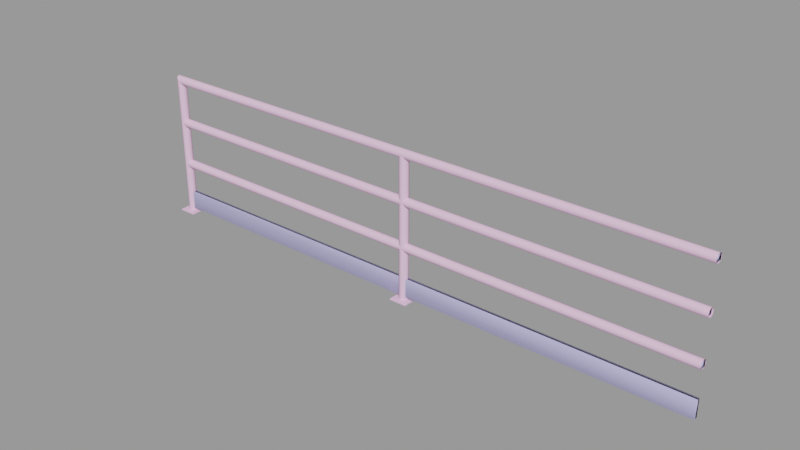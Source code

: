 # Source: handrail128.blend  (saved by Blender 2.92.15; exported with 4.5.12 LTS)
import bpy
from mathutils import Matrix  # noqa: F401  (used for matrix-valued properties, if any)

bpy.ops.wm.read_factory_settings(use_empty=True)
scene = bpy.context.scene
scene.name = 'handrail128.qc'

# ---- collections
col_handrail128 = bpy.data.collections.new('handrail128'); scene.collection.children.link(col_handrail128)

# ---- materials (node trees are filled in below, after node groups)
mat_handrail128 = bpy.data.materials.new('handrail128')
mat_handrail128.use_transparent_shadow = False
mat_handrail128.diffuse_color = (0.9165, 0.5823, 0.8391, 1.0)
mat_phy = bpy.data.materials.new('  phy')
mat_phy.use_transparent_shadow = False
mat_phy.diffuse_color = (0.6183, 0.5935, 0.9955, 1.0)

# ---- material node trees

# ---- meshes
me_handrail128_reference = bpy.data.meshes.new('handrail128_reference')
me_handrail128_reference.from_pydata([(-2.0, 2.0, 0.0), (-2.0, 2.0, 0.25), (2.0, 2.0, 0.0), (2.0, 2.0, 0.25), (-63.29, 0.7071, 31.29), (-32.0, 0.7071, 31.29), (-63.0, -5e-06, 31.0), (32.0, 1.0, 32.0), (0.0, 1.0, 32.0), (0.0, 0.7071, 32.71), (-32.0, 0.7071, 32.71), (-32.0, 1.0, 32.0), (-64.0, 1.0, 32.0), (-64.71, 0.7071, 32.71), (-32.0, -4e-06, 33.0), (-65.0, -5e-06, 33.0), (-64.71, -0.7071, 32.71), (-32.0, -0.7071, 32.71), (-64.0, -1.0, 32.0), (-32.0, -1.0, 32.0), (-63.29, -0.7071, 31.29), (-32.0, -0.7071, 31.29), (-32.0, -4e-06, 31.0), (0.0, -2e-06, 31.0), (0.0, -0.7071, 31.29), (0.0, -1.0, 32.0), (0.0, -0.7071, 32.71), (0.0, -2e-06, 33.0), (32.0, -0.7071, 31.29), (32.0, -1.0, 32.0), (32.0, -0.7071, 32.71), (32.0, -1e-06, 33.0), (32.0, 0.7071, 32.71), (0.0, 0.7071, 31.29), (32.0, -1e-06, 31.0), (64.0, -0.7071, 31.29), (64.0, -1.0, 32.0), (64.0, -0.7071, 32.71), (64.0, 0.0, 33.0), (64.0, 0.7071, 32.71), (64.0, 1.0, 32.0), (32.0, 0.7071, 31.29), (64.0, 0.0, 31.0), (64.0, 0.7071, 31.29), (0.0, 1.0, 12.0), (0.7071, 0.7071, 12.71), (32.0, 1.0, 12.0), (64.0, 1.0, 12.0), (64.0, 0.7071, 11.29), (32.0, 0.7071, 11.29), (64.0, 2e-06, 11.0), (32.0, 1e-06, 11.0), (64.0, -0.7071, 11.29), (32.0, -0.7071, 11.29), (64.0, -1.0, 12.0), (32.0, -1.0, 12.0), (64.0, -0.7071, 12.71), (32.0, -0.7071, 12.71), (64.0, 1e-06, 13.0), (32.0, 0.0, 13.0), (64.0, 0.7071, 12.71), (32.0, 0.7071, 12.71), (1.0, -2e-06, 13.0), (0.7071, 0.7071, 11.29), (1.0, 0.0, 11.0), (0.7071, -0.7071, 11.29), (0.0, -1.0, 12.0), (0.7071, -0.7071, 12.71), (64.0, -0.125, 1.0), (64.0, -0.125, 5.0), (32.0, -0.125, 1.0), (32.0, -0.125, 5.0), (0.9498, -0.125, 1.0), (0.9498, -0.125, 5.0), (-63.04, -0.125, 5.0), (-63.04, -0.125, 1.0), (-32.0, -0.125, 5.0), (-32.0, -0.125, 1.0), (-0.9498, -0.125, 5.0), (-0.9498, -0.125, 1.0), (-0.7071, -0.7071, 11.29), (-32.0, -0.7071, 11.29), (-1.0, -1e-06, 11.0), (-32.0, -1.0, 12.0), (1e-06, -1.0, 12.0), (-0.7071, -0.7071, 12.71), (-32.0, -0.7071, 12.71), (-1.0, -2e-06, 13.0), (-32.0, -3e-06, 13.0), (1e-06, 1.0, 12.0), (-0.7071, 0.7071, 11.29), (-32.0, 1.0, 12.0), (-32.0, 0.7071, 11.29), (-32.0, -2e-06, 11.0), (-63.0, -3e-06, 11.0), (-63.29, -0.7071, 11.29), (-64.0, -1.0, 12.0), (-63.29, -0.7071, 12.71), (-63.0, -4e-06, 13.0), (-32.0, 0.7071, 12.71), (-0.7071, 0.7071, 12.71), (-64.0, 1.0, 12.0), (-63.29, 0.7071, 11.29), (-63.29, 0.7071, 12.71), (-1.0, -2e-06, 21.0), (-32.0, -0.7071, 21.29), (-32.0, -3e-06, 21.0), (-0.7071, -0.7071, 21.29), (-32.0, -1.0, 22.0), (0.0, -1.0, 22.0), (-0.7071, -0.7071, 22.71), (-32.0, -0.7071, 22.71), (-1.0, -2e-06, 23.0), (-32.0, -3e-06, 23.0), (0.0, 1.0, 22.0), (-32.0, 1.0, 22.0), (-0.7071, 0.7071, 22.71), (-32.0, 0.7071, 22.71), (-63.0, -5e-06, 23.0), (-63.29, -0.7071, 22.71), (-64.0, -1.0, 22.0), (-63.29, -0.7071, 21.29), (-63.0, -5e-06, 21.0), (-32.0, 0.7071, 21.29), (-0.7071, 0.7071, 21.29), (-64.0, 1.0, 22.0), (-63.29, 0.7071, 22.71), (-63.29, 0.7071, 21.29), (32.0, 1.0, 22.0), (0.7071, 0.7071, 21.29), (0.7071, 0.7071, 22.71), (32.0, 0.7071, 22.71), (64.0, 1.0, 22.0), (64.0, 0.7071, 22.71), (32.0, -1e-06, 23.0), (64.0, 1e-06, 23.0), (32.0, -0.7071, 22.71), (64.0, -0.7071, 22.71), (32.0, -1.0, 22.0), (64.0, -1.0, 22.0), (32.0, -0.7071, 21.29), (64.0, -0.7071, 21.29), (32.0, -1e-06, 21.0), (1.0, -2e-06, 21.0), (32.0, 0.7071, 21.29), (64.0, 0.7071, 21.29), (64.0, 1e-06, 21.0), (1.0, -2e-06, 23.0), (0.7071, -0.7071, 22.71), (0.7071, -0.7071, 21.29), (0.7071, 0.7071, 31.29), (0.0, 1.0, 0.25), (0.7071, 0.7071, 0.25), (1.0, -2e-06, 31.0), (1.0, 0.0, 0.25), (0.7071, -0.7071, 0.25), (0.7071, -0.7071, 31.29), (0.0, -1.0, 0.25), (-0.7071, -0.7071, 31.29), (-0.7071, -0.7071, 0.25), (-1.0, -2e-06, 31.0), (-1.0, 0.0, 0.25), (-0.7071, 0.7071, 0.25), (-0.7071, 0.7071, 31.29), (-66.0, 2.0, 0.25), (-66.0, -2.0, 0.25), (-62.0, 2.0, 0.25), (-62.0, -2.0, 0.25), (-62.0, 2.0, 0.0), (-62.0, -2.0, 0.0), (-66.0, 2.0, 0.0), (-66.0, -2.0, 0.0), (-63.04, 0.125, 1.0), (-32.0, 0.125, 1.0), (-0.9498, 0.125, 1.0), (-64.0, 1.0, 0.25), (-63.29, 0.7071, 0.25), (-63.0, -3e-06, 0.25), (-63.29, -0.7071, 0.25), (-64.0, -1.0, 0.25), (-64.71, -0.7071, 0.25), (-65.0, -3e-06, 0.25), (-64.71, 0.7071, 0.25), (64.0, 0.125, 1.0), (32.0, 0.125, 1.0), (0.9498, 0.125, 1.0), (-63.04, 0.125, 5.0), (-32.0, 0.125, 5.0), (-0.9498, 0.125, 5.0), (64.0, 0.125, 5.0), (32.0, 0.125, 5.0), (0.9498, 0.125, 5.0), (-2.0, -2.0, 0.25), (2.0, -2.0, 0.25), (2.0, -2.0, 0.0), (-2.0, -2.0, 0.0)], [], [(0, 1, 2), (1, 3, 2), (4, 5, 6), (7, 8, 9), (9, 8, 10), (8, 11, 10), (12, 10, 11), (13, 10, 12), (13, 14, 10), (15, 14, 13), (15, 16, 14), (16, 17, 14), (16, 18, 17), (18, 19, 17), (18, 20, 19), (20, 21, 19), (20, 6, 21), (6, 22, 21), (6, 5, 22), (23, 22, 5), (23, 24, 22), (24, 21, 22), (24, 25, 21), (25, 19, 21), (25, 26, 19), (26, 17, 19), (26, 27, 17), (27, 14, 17), (28, 24, 23), (28, 29, 24), (29, 25, 24), (29, 30, 25), (30, 26, 25), (30, 31, 26), (31, 27, 26), (31, 32, 27), (32, 9, 27), (27, 9, 14), (9, 10, 14), (12, 11, 4), (4, 11, 5), (33, 5, 11), (33, 23, 5), (34, 23, 33), (34, 28, 23), (35, 28, 34), (35, 36, 28), (36, 29, 28), (36, 37, 29), (37, 30, 29), (37, 38, 30), (38, 31, 30), (38, 39, 31), (39, 32, 31), (39, 40, 32), (40, 7, 32), (32, 7, 9), (8, 33, 11), (41, 33, 8), (41, 34, 33), (42, 34, 41), (42, 35, 34), (7, 41, 8), (43, 41, 7), (43, 42, 41), (40, 43, 7), (44, 45, 46), (47, 48, 46), (48, 49, 46), (48, 50, 49), (50, 51, 49), (50, 52, 51), (52, 53, 51), (52, 54, 53), (54, 55, 53), (54, 56, 55), (56, 57, 55), (56, 58, 57), (58, 59, 57), (58, 60, 59), (60, 61, 59), (60, 47, 61), (47, 46, 61), (61, 46, 45), (45, 62, 61), (44, 46, 63), (46, 49, 63), (63, 49, 64), (49, 51, 64), (51, 53, 64), (65, 64, 53), (53, 55, 65), (66, 65, 55), (66, 55, 67), (55, 57, 67), (67, 57, 62), (57, 59, 62), (59, 61, 62), (68, 69, 70), (69, 71, 70), (70, 71, 72), (71, 73, 72), (74, 75, 76), (75, 77, 76), (76, 77, 78), (77, 79, 78), (80, 81, 82), (80, 83, 81), (84, 83, 80), (84, 85, 83), (85, 86, 83), (85, 87, 86), (87, 88, 86), (89, 90, 91), (90, 92, 91), (90, 82, 92), (82, 93, 92), (82, 81, 93), (94, 93, 81), (95, 94, 81), (95, 81, 83), (96, 95, 83), (96, 83, 97), (97, 83, 86), (97, 86, 98), (98, 86, 88), (98, 88, 99), (87, 99, 88), (100, 99, 87), (100, 91, 99), (89, 91, 100), (101, 91, 102), (102, 91, 92), (102, 92, 94), (94, 92, 93), (101, 103, 91), (103, 99, 91), (103, 98, 99), (104, 105, 106), (107, 105, 104), (107, 108, 105), (109, 108, 107), (109, 110, 108), (110, 111, 108), (110, 112, 111), (112, 113, 111), (114, 115, 116), (116, 115, 117), (116, 117, 112), (112, 117, 113), (118, 113, 117), (118, 111, 113), (119, 111, 118), (119, 108, 111), (120, 108, 119), (120, 121, 108), (121, 105, 108), (121, 122, 105), (122, 106, 105), (122, 123, 106), (104, 106, 123), (124, 104, 123), (124, 123, 115), (114, 124, 115), (125, 126, 115), (126, 117, 115), (126, 118, 117), (125, 115, 127), (127, 115, 123), (127, 123, 122), (114, 128, 129), (114, 130, 128), (131, 128, 130), (132, 128, 131), (133, 132, 131), (133, 131, 134), (135, 133, 134), (135, 134, 136), (137, 135, 136), (137, 136, 138), (139, 137, 138), (139, 138, 140), (141, 139, 140), (141, 140, 142), (142, 140, 143), (144, 142, 143), (129, 144, 143), (128, 144, 129), (145, 144, 128), (132, 145, 128), (145, 146, 144), (146, 142, 144), (146, 141, 142), (130, 147, 131), (134, 131, 147), (136, 134, 147), (148, 136, 147), (138, 136, 148), (109, 138, 148), (109, 149, 138), (140, 138, 149), (149, 143, 140), (8, 150, 151), (150, 152, 151), (150, 153, 152), (153, 154, 152), (153, 155, 154), (156, 155, 153), (156, 157, 155), (25, 157, 156), (25, 158, 157), (158, 159, 157), (158, 160, 159), (160, 161, 159), (160, 162, 161), (163, 162, 160), (163, 151, 162), (8, 151, 163), (164, 165, 166), (165, 167, 166), (168, 166, 169), (166, 167, 169), (170, 171, 164), (171, 165, 164), (171, 169, 165), (169, 167, 165), (170, 164, 168), (164, 166, 168), (172, 173, 75), (173, 77, 75), (77, 173, 79), (173, 174, 79), (12, 4, 175), (4, 176, 175), (4, 6, 176), (6, 177, 176), (6, 178, 177), (20, 178, 6), (20, 179, 178), (18, 179, 20), (18, 180, 179), (16, 180, 18), (16, 181, 180), (15, 181, 16), (15, 13, 181), (13, 182, 181), (13, 12, 182), (12, 175, 182), (183, 68, 184), (68, 70, 184), (184, 70, 185), (70, 72, 185), (186, 187, 172), (187, 173, 172), (173, 187, 174), (187, 188, 174), (189, 183, 190), (183, 184, 190), (190, 184, 191), (184, 185, 191), (186, 74, 187), (74, 76, 187), (187, 76, 188), (76, 78, 188), (69, 189, 71), (189, 190, 71), (71, 190, 73), (190, 191, 73), (1, 192, 3), (192, 193, 3), (2, 3, 194), (3, 193, 194), (0, 195, 1), (195, 192, 1), (195, 194, 192), (194, 193, 192)])
me_handrail128_reference.polygons.foreach_set('use_smooth', [True] * 276)
_k = set([(0, 1), (1, 3), (1, 192), (1, 195), (2, 3), (3, 193), (4, 6), (4, 12), (6, 20), (12, 13), (13, 15), (15, 16), (16, 18), (18, 20), (68, 70), (68, 184), (69, 70), (69, 71), (70, 72), (70, 185), (71, 72), (71, 73), (71, 189), (73, 190), (74, 76), (74, 187), (75, 76), (75, 77), (76, 78), (76, 188), (77, 78), (77, 79), (79, 173), (164, 165), (164, 166), (164, 170), (164, 171), (165, 167), (165, 169), (165, 171), (166, 167), (166, 168), (167, 169), (172, 173), (173, 174), (174, 187), (183, 184), (183, 190), (184, 185), (184, 191), (186, 187), (187, 188), (189, 190), (190, 191), (192, 193), (192, 194), (192, 195), (193, 194)])
me_handrail128_reference.attributes.new('sharp_edge', 'BOOLEAN', 'EDGE').data.foreach_set('value', [ (min(e.vertices), max(e.vertices)) in _k for e in me_handrail128_reference.edges])
_uv = me_handrail128_reference.uv_layers.new(name='UVMap')
_uv.uv.foreach_set('vector', [0.8055, 0.2843, 0.8055, 0.2872, 0.7238, 0.2843, 0.8055, 0.2872, 0.7238, 0.2872, 0.7238, 0.2843, 0.1079, 0.01379, 0.1079, 0.2569, 0.09688, 0.01379, 0.03104, 0.7431, 0.03104, 0.5, 0.04202, 0.5, 0.04202, 0.5, 0.03104, 0.5, 0.04202, 0.2569, 0.03104, 0.5, 0.03104, 0.2569, 0.04202, 0.2569, 0.03104, 0.01379, 0.04202, 0.2569, 0.03104, 0.2569, 0.04202, 0.01379, 0.04202, 0.2569, 0.03104, 0.01379, 0.04202, 0.01379, 0.05299, 0.2569, 0.04202, 0.2569, 0.05299, 0.01379, 0.05299, 0.2569, 0.04202, 0.01379, 0.05299, 0.01379, 0.06396, 0.01379, 0.05299, 0.2569, 0.06396, 0.01379, 0.06396, 0.2569, 0.05299, 0.2569, 0.06396, 0.01379, 0.07493, 0.01379, 0.06396, 0.2569, 0.07493, 0.01379, 0.07493, 0.2569, 0.06396, 0.2569, 0.07493, 0.01379, 0.08591, 0.01379, 0.07493, 0.2569, 0.08591, 0.01379, 0.08591, 0.2569, 0.07493, 0.2569, 0.08591, 0.01379, 0.09688, 0.01379, 0.08591, 0.2569, 0.09688, 0.01379, 0.09688, 0.2569, 0.08591, 0.2569, 0.09688, 0.01379, 0.1079, 0.2569, 0.09688, 0.2569, 0.09688, 0.5, 0.09688, 0.2569, 0.1079, 0.2569, 0.09688, 0.5, 0.08591, 0.5, 0.09688, 0.2569, 0.08591, 0.5, 0.08591, 0.2569, 0.09688, 0.2569, 0.08591, 0.5, 0.07493, 0.5, 0.08591, 0.2569, 0.07493, 0.5, 0.07493, 0.2569, 0.08591, 0.2569, 0.07493, 0.5, 0.06396, 0.5, 0.07493, 0.2569, 0.06396, 0.5, 0.06396, 0.2569, 0.07493, 0.2569, 0.06396, 0.5, 0.05299, 0.5, 0.06396, 0.2569, 0.05299, 0.5, 0.05299, 0.2569, 0.06396, 0.2569, 0.08591, 0.7431, 0.08591, 0.5, 0.09688, 0.5, 0.08591, 0.7431, 0.07493, 0.7431, 0.08591, 0.5, 0.07493, 0.7431, 0.07493, 0.5, 0.08591, 0.5, 0.07493, 0.7431, 0.06396, 0.7431, 0.07493, 0.5, 0.06396, 0.7431, 0.06396, 0.5, 0.07493, 0.5, 0.06396, 0.7431, 0.05299, 0.7431, 0.06396, 0.5, 0.05299, 0.7431, 0.05299, 0.5, 0.06396, 0.5, 0.05299, 0.7431, 0.04202, 0.7431, 0.05299, 0.5, 0.04202, 0.7431, 0.04202, 0.5, 0.05299, 0.5, 0.05299, 0.5, 0.04202, 0.5, 0.05299, 0.2569, 0.04202, 0.5, 0.04202, 0.2569, 0.05299, 0.2569, 0.1188, 0.01379, 0.1188, 0.2569, 0.1079, 0.01379, 0.1079, 0.01379, 0.1188, 0.2569, 0.1079, 0.2569, 0.1079, 0.5, 0.1079, 0.2569, 0.1188, 0.2569, 0.1079, 0.5, 0.09688, 0.5, 0.1079, 0.2569, 0.09688, 0.7431, 0.09688, 0.5, 0.1079, 0.5, 0.09688, 0.7431, 0.08591, 0.7431, 0.09688, 0.5, 0.08591, 0.9862, 0.08591, 0.7431, 0.09688, 0.7431, 0.08591, 0.9862, 0.07493, 0.9862, 0.08591, 0.7431, 0.07493, 0.9862, 0.07493, 0.7431, 0.08591, 0.7431, 0.07493, 0.9862, 0.06396, 0.9862, 0.07493, 0.7431, 0.06396, 0.9862, 0.06396, 0.7431, 0.07493, 0.7431, 0.06396, 0.9862, 0.05299, 0.9862, 0.06396, 0.7431, 0.05299, 0.9862, 0.05299, 0.7431, 0.06396, 0.7431, 0.05299, 0.9862, 0.04202, 0.9862, 0.05299, 0.7431, 0.04202, 0.9862, 0.04202, 0.7431, 0.05299, 0.7431, 0.04202, 0.9862, 0.03104, 0.9862, 0.04202, 0.7431, 0.03104, 0.9862, 0.03104, 0.7431, 0.04202, 0.7431, 0.04202, 0.7431, 0.03104, 0.7431, 0.04202, 0.5, 0.1188, 0.5, 0.1079, 0.5, 0.1188, 0.2569, 0.1079, 0.7431, 0.1079, 0.5, 0.1188, 0.5, 0.1079, 0.7431, 0.09688, 0.7431, 0.1079, 0.5, 0.09688, 0.9862, 0.09688, 0.7431, 0.1079, 0.7431, 0.09688, 0.9862, 0.08591, 0.9862, 0.09688, 0.7431, 0.1188, 0.7431, 0.1079, 0.7431, 0.1188, 0.5, 0.1079, 0.9862, 0.1079, 0.7431, 0.1188, 0.7431, 0.1079, 0.9862, 0.09688, 0.9862, 0.1079, 0.7431, 0.1188, 0.9862, 0.1079, 0.9862, 0.1188, 0.7431, 0.2699, 0.5064, 0.2808, 0.5064, 0.2699, 0.7431, 0.3576, 0.9862, 0.3467, 0.9862, 0.3576, 0.7431, 0.3467, 0.9862, 0.3467, 0.7431, 0.3576, 0.7431, 0.3467, 0.9862, 0.3357, 0.9862, 0.3467, 0.7431, 0.3357, 0.9862, 0.3357, 0.7431, 0.3467, 0.7431, 0.3357, 0.9862, 0.3247, 0.9862, 0.3357, 0.7431, 0.3247, 0.9862, 0.3247, 0.7431, 0.3357, 0.7431, 0.3247, 0.9862, 0.3137, 0.9862, 0.3247, 0.7431, 0.3137, 0.9862, 0.3137, 0.7431, 0.3247, 0.7431, 0.3137, 0.9862, 0.3028, 0.9862, 0.3137, 0.7431, 0.3028, 0.9862, 0.3028, 0.7431, 0.3137, 0.7431, 0.3028, 0.9862, 0.2918, 0.9862, 0.3028, 0.7431, 0.2918, 0.9862, 0.2918, 0.7431, 0.3028, 0.7431, 0.2918, 0.9862, 0.2808, 0.9862, 0.2918, 0.7431, 0.2808, 0.9862, 0.2808, 0.7431, 0.2918, 0.7431, 0.2808, 0.9862, 0.2699, 0.9862, 0.2808, 0.7431, 0.2699, 0.9862, 0.2699, 0.7431, 0.2808, 0.7431, 0.2808, 0.7431, 0.2699, 0.7431, 0.2808, 0.5064, 0.2808, 0.5064, 0.2918, 0.5064, 0.2808, 0.7431, 0.3576, 0.5064, 0.3576, 0.7431, 0.3467, 0.5064, 0.3576, 0.7431, 0.3467, 0.7431, 0.3467, 0.5064, 0.3467, 0.5064, 0.3467, 0.7431, 0.3357, 0.5064, 0.3467, 0.7431, 0.3357, 0.7431, 0.3357, 0.5064, 0.3357, 0.7431, 0.3247, 0.7431, 0.3357, 0.5064, 0.3247, 0.5064, 0.3357, 0.5064, 0.3247, 0.7431, 0.3247, 0.7431, 0.3137, 0.7431, 0.3247, 0.5064, 0.3137, 0.5064, 0.3247, 0.5064, 0.3137, 0.7431, 0.3137, 0.5064, 0.3137, 0.7431, 0.3028, 0.5064, 0.3137, 0.7431, 0.3028, 0.7431, 0.3028, 0.5064, 0.3028, 0.5064, 0.3028, 0.7431, 0.2918, 0.5064, 0.3028, 0.7431, 0.2918, 0.7431, 0.2918, 0.5064, 0.2918, 0.7431, 0.2808, 0.7431, 0.2918, 0.5064, 0.4904, 0.9871, 0.3956, 0.9871, 0.4904, 0.6956, 0.3956, 0.9871, 0.3956, 0.6956, 0.4904, 0.6956, 0.4904, 0.6956, 0.3956, 0.6956, 0.4904, 0.4041, 0.3956, 0.6956, 0.3956, 0.4041, 0.4904, 0.4041, 0.7027, 0.4044, 0.7975, 0.4044, 0.7027, 0.6959, 0.7975, 0.4044, 0.7975, 0.6959, 0.7027, 0.6959, 0.7027, 0.6959, 0.7975, 0.6959, 0.7027, 0.9875, 0.7975, 0.6959, 0.7975, 0.9875, 0.7027, 0.9875, 0.3247, 0.5, 0.3247, 0.2569, 0.3357, 0.5, 0.3247, 0.5, 0.3137, 0.2569, 0.3247, 0.2569, 0.3137, 0.5, 0.3137, 0.2569, 0.3247, 0.5, 0.3137, 0.5, 0.3028, 0.5, 0.3137, 0.2569, 0.3028, 0.5, 0.3028, 0.2569, 0.3137, 0.2569, 0.3028, 0.5, 0.2918, 0.5, 0.3028, 0.2569, 0.2918, 0.5, 0.2918, 0.2569, 0.3028, 0.2569, 0.3576, 0.5, 0.3467, 0.5, 0.3576, 0.2569, 0.3467, 0.5, 0.3467, 0.2569, 0.3576, 0.2569, 0.3467, 0.5, 0.3357, 0.5, 0.3467, 0.2569, 0.3357, 0.5, 0.3357, 0.2569, 0.3467, 0.2569, 0.3357, 0.5, 0.3247, 0.2569, 0.3357, 0.2569, 0.3357, 0.01379, 0.3357, 0.2569, 0.3247, 0.2569, 0.3247, 0.01379, 0.3357, 0.01379, 0.3247, 0.2569, 0.3247, 0.01379, 0.3247, 0.2569, 0.3137, 0.2569, 0.3137, 0.01379, 0.3247, 0.01379, 0.3137, 0.2569, 0.3137, 0.01379, 0.3137, 0.2569, 0.3028, 0.01379, 0.3028, 0.01379, 0.3137, 0.2569, 0.3028, 0.2569, 0.3028, 0.01379, 0.3028, 0.2569, 0.2918, 0.01379, 0.2918, 0.01379, 0.3028, 0.2569, 0.2918, 0.2569, 0.2918, 0.01379, 0.2918, 0.2569, 0.2808, 0.2569, 0.2918, 0.5, 0.2808, 0.2569, 0.2918, 0.2569, 0.2808, 0.5, 0.2808, 0.2569, 0.2918, 0.5, 0.2808, 0.5, 0.2699, 0.2569, 0.2808, 0.2569, 0.2699, 0.5, 0.2699, 0.2569, 0.2808, 0.5, 0.3576, 0.01379, 0.3576, 0.2569, 0.3467, 0.01379, 0.3467, 0.01379, 0.3576, 0.2569, 0.3467, 0.2569, 0.3467, 0.01379, 0.3467, 0.2569, 0.3357, 0.01379, 0.3357, 0.01379, 0.3467, 0.2569, 0.3357, 0.2569, 0.2699, 0.01379, 0.2808, 0.01379, 0.2699, 0.2569, 0.2808, 0.01379, 0.2808, 0.2569, 0.2699, 0.2569, 0.2808, 0.01379, 0.2918, 0.01379, 0.2808, 0.2569, 0.2206, 0.5, 0.2096, 0.2569, 0.2206, 0.2569, 0.2096, 0.5, 0.2096, 0.2569, 0.2206, 0.5, 0.2096, 0.5, 0.1986, 0.2569, 0.2096, 0.2569, 0.1986, 0.5, 0.1986, 0.2569, 0.2096, 0.5, 0.1986, 0.5, 0.1877, 0.5, 0.1986, 0.2569, 0.1877, 0.5, 0.1877, 0.2569, 0.1986, 0.2569, 0.1877, 0.5, 0.1767, 0.5, 0.1877, 0.2569, 0.1767, 0.5, 0.1767, 0.2569, 0.1877, 0.2569, 0.1548, 0.5, 0.1548, 0.2569, 0.1657, 0.5, 0.1657, 0.5, 0.1548, 0.2569, 0.1657, 0.2569, 0.1657, 0.5, 0.1657, 0.2569, 0.1767, 0.5, 0.1767, 0.5, 0.1657, 0.2569, 0.1767, 0.2569, 0.1767, 0.01379, 0.1767, 0.2569, 0.1657, 0.2569, 0.1767, 0.01379, 0.1877, 0.2569, 0.1767, 0.2569, 0.1877, 0.01379, 0.1877, 0.2569, 0.1767, 0.01379, 0.1877, 0.01379, 0.1986, 0.2569, 0.1877, 0.2569, 0.1986, 0.01379, 0.1986, 0.2569, 0.1877, 0.01379, 0.1986, 0.01379, 0.2096, 0.01379, 0.1986, 0.2569, 0.2096, 0.01379, 0.2096, 0.2569, 0.1986, 0.2569, 0.2096, 0.01379, 0.2206, 0.01379, 0.2096, 0.2569, 0.2206, 0.01379, 0.2206, 0.2569, 0.2096, 0.2569, 0.2206, 0.01379, 0.2316, 0.2569, 0.2206, 0.2569, 0.2206, 0.5, 0.2206, 0.2569, 0.2316, 0.2569, 0.2316, 0.5, 0.2206, 0.5, 0.2316, 0.2569, 0.2316, 0.5, 0.2316, 0.2569, 0.2425, 0.2569, 0.2425, 0.5, 0.2316, 0.5, 0.2425, 0.2569, 0.1548, 0.01379, 0.1657, 0.01379, 0.1548, 0.2569, 0.1657, 0.01379, 0.1657, 0.2569, 0.1548, 0.2569, 0.1657, 0.01379, 0.1767, 0.01379, 0.1657, 0.2569, 0.2425, 0.01379, 0.2425, 0.2569, 0.2316, 0.01379, 0.2316, 0.01379, 0.2425, 0.2569, 0.2316, 0.2569, 0.2316, 0.01379, 0.2316, 0.2569, 0.2206, 0.01379, 0.2425, 0.5064, 0.2425, 0.7431, 0.2316, 0.5064, 0.1548, 0.5064, 0.1657, 0.5064, 0.1548, 0.7431, 0.1657, 0.7431, 0.1548, 0.7431, 0.1657, 0.5064, 0.1548, 0.9862, 0.1548, 0.7431, 0.1657, 0.7431, 0.1657, 0.9862, 0.1548, 0.9862, 0.1657, 0.7431, 0.1657, 0.9862, 0.1657, 0.7431, 0.1767, 0.7431, 0.1767, 0.9862, 0.1657, 0.9862, 0.1767, 0.7431, 0.1767, 0.9862, 0.1767, 0.7431, 0.1877, 0.7431, 0.1877, 0.9862, 0.1767, 0.9862, 0.1877, 0.7431, 0.1877, 0.9862, 0.1877, 0.7431, 0.1986, 0.7431, 0.1986, 0.9862, 0.1877, 0.9862, 0.1986, 0.7431, 0.1986, 0.9862, 0.1986, 0.7431, 0.2096, 0.7431, 0.2096, 0.9862, 0.1986, 0.9862, 0.2096, 0.7431, 0.2096, 0.9862, 0.2096, 0.7431, 0.2206, 0.7431, 0.2206, 0.7431, 0.2096, 0.7431, 0.2206, 0.5064, 0.2316, 0.7431, 0.2206, 0.7431, 0.2206, 0.5064, 0.2316, 0.5064, 0.2316, 0.7431, 0.2206, 0.5064, 0.2425, 0.7431, 0.2316, 0.7431, 0.2316, 0.5064, 0.2316, 0.9862, 0.2316, 0.7431, 0.2425, 0.7431, 0.2425, 0.9862, 0.2316, 0.9862, 0.2425, 0.7431, 0.2316, 0.9862, 0.2206, 0.9862, 0.2316, 0.7431, 0.2206, 0.9862, 0.2206, 0.7431, 0.2316, 0.7431, 0.2206, 0.9862, 0.2096, 0.9862, 0.2206, 0.7431, 0.1657, 0.5064, 0.1767, 0.5064, 0.1657, 0.7431, 0.1767, 0.7431, 0.1657, 0.7431, 0.1767, 0.5064, 0.1877, 0.7431, 0.1767, 0.7431, 0.1767, 0.5064, 0.1877, 0.5064, 0.1877, 0.7431, 0.1767, 0.5064, 0.1986, 0.7431, 0.1877, 0.7431, 0.1877, 0.5064, 0.1986, 0.5064, 0.1986, 0.7431, 0.1877, 0.5064, 0.1986, 0.5064, 0.2096, 0.5064, 0.1986, 0.7431, 0.2096, 0.7431, 0.1986, 0.7431, 0.2096, 0.5064, 0.2096, 0.5064, 0.2206, 0.5064, 0.2096, 0.7431, 0.5423, 0.3872, 0.524, 0.3872, 0.5423, 0.01822, 0.524, 0.3872, 0.524, 0.01822, 0.5423, 0.01822, 0.524, 0.3872, 0.5058, 0.3872, 0.524, 0.01822, 0.5058, 0.3872, 0.5058, 0.01822, 0.524, 0.01822, 0.5058, 0.3872, 0.4876, 0.01822, 0.5058, 0.01822, 0.4876, 0.3872, 0.4876, 0.01822, 0.5058, 0.3872, 0.4876, 0.3872, 0.4694, 0.01822, 0.4876, 0.01822, 0.4694, 0.3872, 0.4694, 0.01822, 0.4876, 0.3872, 0.4694, 0.3872, 0.4511, 0.3872, 0.4694, 0.01822, 0.4511, 0.3872, 0.4511, 0.01822, 0.4694, 0.01822, 0.4511, 0.3872, 0.4329, 0.3872, 0.4511, 0.01822, 0.4329, 0.3872, 0.4329, 0.01822, 0.4511, 0.01822, 0.4329, 0.3872, 0.4147, 0.01822, 0.4329, 0.01822, 0.4147, 0.3872, 0.4147, 0.01822, 0.4329, 0.3872, 0.4147, 0.3872, 0.3964, 0.01822, 0.4147, 0.01822, 0.3964, 0.3872, 0.3964, 0.01822, 0.4147, 0.3872, 0.7238, 0.3877, 0.7238, 0.3418, 0.8055, 0.3877, 0.7238, 0.3418, 0.8055, 0.3418, 0.8055, 0.3877, 0.8055, 0.2668, 0.8055, 0.2697, 0.7238, 0.2668, 0.8055, 0.2697, 0.7238, 0.2697, 0.7238, 0.2668, 0.7238, 0.2704, 0.8055, 0.2704, 0.7238, 0.2732, 0.8055, 0.2704, 0.8055, 0.2732, 0.7238, 0.2732, 0.7238, 0.2914, 0.8055, 0.2914, 0.7238, 0.2943, 0.8055, 0.2914, 0.8055, 0.2943, 0.7238, 0.2943, 0.8055, 0.2807, 0.8055, 0.2836, 0.7238, 0.2807, 0.8055, 0.2836, 0.7238, 0.2836, 0.7238, 0.2807, 0.9492, 0.4044, 0.9492, 0.6959, 0.9324, 0.4044, 0.9492, 0.6959, 0.9324, 0.6959, 0.9324, 0.4044, 0.9324, 0.6959, 0.9492, 0.6959, 0.9324, 0.9875, 0.9492, 0.6959, 0.9492, 0.9875, 0.9324, 0.9875, 0.7013, 0.3872, 0.6831, 0.3872, 0.7013, 0.01822, 0.6831, 0.3872, 0.6831, 0.01822, 0.7013, 0.01822, 0.6831, 0.3872, 0.6649, 0.3872, 0.6831, 0.01822, 0.6649, 0.3872, 0.6649, 0.01822, 0.6831, 0.01822, 0.6649, 0.3872, 0.6466, 0.01822, 0.6649, 0.01822, 0.6466, 0.3872, 0.6466, 0.01822, 0.6649, 0.3872, 0.6466, 0.3872, 0.6284, 0.01822, 0.6466, 0.01822, 0.6284, 0.3872, 0.6284, 0.01822, 0.6466, 0.3872, 0.6284, 0.3872, 0.6102, 0.01822, 0.6284, 0.01822, 0.6102, 0.3872, 0.6102, 0.01822, 0.6284, 0.3872, 0.6102, 0.3872, 0.5919, 0.01822, 0.6102, 0.01822, 0.5919, 0.3872, 0.5919, 0.01822, 0.6102, 0.3872, 0.5919, 0.3872, 0.5737, 0.3872, 0.5919, 0.01822, 0.5737, 0.3872, 0.5737, 0.01822, 0.5919, 0.01822, 0.5737, 0.3872, 0.5555, 0.3872, 0.5737, 0.01822, 0.5555, 0.3872, 0.5555, 0.01822, 0.5737, 0.01822, 0.6371, 0.9871, 0.6203, 0.9871, 0.6371, 0.6956, 0.6203, 0.9871, 0.6203, 0.6956, 0.6371, 0.6956, 0.6371, 0.6956, 0.6203, 0.6956, 0.6371, 0.4041, 0.6203, 0.6956, 0.6203, 0.4041, 0.6371, 0.4041, 0.5012, 0.9871, 0.5012, 0.6956, 0.5959, 0.9871, 0.5012, 0.6956, 0.5959, 0.6956, 0.5959, 0.9871, 0.5959, 0.6956, 0.5012, 0.6956, 0.5959, 0.4041, 0.5012, 0.6956, 0.5012, 0.4041, 0.5959, 0.4041, 0.8083, 0.4044, 0.903, 0.4044, 0.8083, 0.6959, 0.903, 0.4044, 0.903, 0.6959, 0.8083, 0.6959, 0.8083, 0.6959, 0.903, 0.6959, 0.8083, 0.9875, 0.903, 0.6959, 0.903, 0.9875, 0.8083, 0.9875, 0.9654, 0.4044, 0.9822, 0.4044, 0.9654, 0.6959, 0.9822, 0.4044, 0.9822, 0.6959, 0.9654, 0.6959, 0.9654, 0.6959, 0.9822, 0.6959, 0.9654, 0.9875, 0.9822, 0.6959, 0.9822, 0.9875, 0.9654, 0.9875, 0.6701, 0.9871, 0.6533, 0.9871, 0.6701, 0.6956, 0.6533, 0.9871, 0.6533, 0.6956, 0.6701, 0.6956, 0.6701, 0.6956, 0.6533, 0.6956, 0.6701, 0.4041, 0.6533, 0.6956, 0.6533, 0.4041, 0.6701, 0.4041, 0.7238, 0.3409, 0.7238, 0.2951, 0.8055, 0.3409, 0.7238, 0.2951, 0.8055, 0.2951, 0.8055, 0.3409, 0.8055, 0.2773, 0.8055, 0.2802, 0.7238, 0.2773, 0.8055, 0.2802, 0.7238, 0.2802, 0.7238, 0.2773, 0.7238, 0.2738, 0.8055, 0.2738, 0.7238, 0.2767, 0.8055, 0.2738, 0.8055, 0.2767, 0.7238, 0.2767, 0.7238, 0.2879, 0.8055, 0.2879, 0.7238, 0.2907, 0.8055, 0.2879, 0.8055, 0.2907, 0.7238, 0.2907])
me_handrail128_reference.materials.append(mat_handrail128)
me_handrail128_reference.use_remesh_fix_poles = True
me_handrail128_reference.use_remesh_preserve_attributes = False
me_handrail128_reference.use_mirror_vertex_groups = False
me_handrail128_reference.update()
me_handrail128_reference.normals_split_custom_set([tuple(v) for v in zip(*[iter([0.0, 1.0, 0.0, 0.0, 1.0, 0.0, 0.0, 1.0, 0.0, 0.0, 1.0, 0.0, 0.0, 1.0, 0.0, 0.0, 1.0, 0.0, 4.396e-06, 0.7071, -0.7071, -4.394e-08, 0.7071, -0.7071, -1.489e-15, 2.665e-07, -1.0, -4.151e-08, 1.0, 1.027e-07, -6.29e-08, 1.0, -6.161e-08, -1.038e-07, 0.7071, 0.7071, -1.038e-07, 0.7071, 0.7071, -6.29e-08, 1.0, -6.161e-08, -2.048e-08, 0.7071, 0.7071, -6.29e-08, 1.0, -6.161e-08, -6.336e-08, 1.0, -2.546e-06, -2.048e-08, 0.7071, 0.7071, -3.777e-06, 1.0, -2.845e-05, -2.048e-08, 0.7071, 0.7071, -6.336e-08, 1.0, -2.546e-06, -6.407e-07, 0.7071, 0.7071, -2.048e-08, 0.7071, 0.7071, -3.777e-06, 1.0, -2.845e-05, -6.407e-07, 0.7071, 0.7071, 4.236e-08, 1.53e-06, 1.0, -2.048e-08, 0.7071, 0.7071, 8.174e-08, 1.606e-07, 1.0, 4.236e-08, 1.53e-06, 1.0, -6.407e-07, 0.7071, 0.7071, 8.174e-08, 1.606e-07, 1.0, 2.25e-06, -0.7071, 0.7071, 4.236e-08, 1.53e-06, 1.0, 2.25e-06, -0.7071, 0.7071, 8.397e-08, -0.7071, 0.7071, 4.236e-08, 1.53e-06, 1.0, 2.25e-06, -0.7071, 0.7071, 2.757e-07, -1.0, -2.905e-05, 8.397e-08, -0.7071, 0.7071, 2.757e-07, -1.0, -2.905e-05, 6.291e-08, -1.0, -5.134e-08, 8.397e-08, -0.7071, 0.7071, 2.757e-07, -1.0, -2.905e-05, -6.184e-07, -0.7071, -0.7071, 6.291e-08, -1.0, -5.134e-08, -6.184e-07, -0.7071, -0.7071, 6.39e-08, -0.7071, -0.7071, 6.291e-08, -1.0, -5.134e-08, -6.184e-07, -0.7071, -0.7071, -1.489e-15, 2.665e-07, -1.0, 6.39e-08, -0.7071, -0.7071, -1.489e-15, 2.665e-07, -1.0, 4.151e-08, -9.857e-07, -1.0, 6.39e-08, -0.7071, -0.7071, -1.489e-15, 2.665e-07, -1.0, -4.394e-08, 0.7071, -0.7071, 4.151e-08, -9.857e-07, -1.0, -4.086e-08, 2.875e-07, -1.0, 4.151e-08, -9.857e-07, -1.0, -4.394e-08, 0.7071, -0.7071, -4.086e-08, 2.875e-07, -1.0, 3.204e-10, -0.7071, -0.7071, 4.151e-08, -9.857e-07, -1.0, 3.204e-10, -0.7071, -0.7071, 6.39e-08, -0.7071, -0.7071, 4.151e-08, -9.857e-07, -1.0, 3.204e-10, -0.7071, -0.7071, 6.29e-08, -1.0, 6.466e-08, 6.39e-08, -0.7071, -0.7071, 6.29e-08, -1.0, 6.466e-08, 6.291e-08, -1.0, -5.134e-08, 6.39e-08, -0.7071, -0.7071, 6.29e-08, -1.0, 6.466e-08, 2.171e-08, -0.7071, 0.7071, 6.291e-08, -1.0, -5.134e-08, 2.171e-08, -0.7071, 0.7071, 8.397e-08, -0.7071, 0.7071, 6.291e-08, -1.0, -5.134e-08, 2.171e-08, -0.7071, 0.7071, -8.365e-08, 2.517e-07, 1.0, 8.397e-08, -0.7071, 0.7071, -8.365e-08, 2.517e-07, 1.0, 4.236e-08, 1.53e-06, 1.0, 8.397e-08, -0.7071, 0.7071, 6.226e-08, -0.7071, -0.7071, 3.204e-10, -0.7071, -0.7071, -4.086e-08, 2.875e-07, -1.0, 6.226e-08, -0.7071, -0.7071, 4.215e-08, -1.0, -5.76e-08, 3.204e-10, -0.7071, -0.7071, 4.215e-08, -1.0, -5.76e-08, 6.29e-08, -1.0, 6.466e-08, 3.204e-10, -0.7071, -0.7071, 4.215e-08, -1.0, -5.76e-08, 2.139e-08, -0.7071, 0.7071, 6.29e-08, -1.0, 6.466e-08, 2.139e-08, -0.7071, 0.7071, 2.171e-08, -0.7071, 0.7071, 6.29e-08, -1.0, 6.466e-08, 2.139e-08, -0.7071, 0.7071, 0.0, 2.517e-07, 1.0, 2.171e-08, -0.7071, 0.7071, 0.0, 2.517e-07, 1.0, -8.365e-08, 2.517e-07, 1.0, 2.171e-08, -0.7071, 0.7071, 0.0, 2.517e-07, 1.0, -2.139e-08, 0.7071, 0.7071, -8.365e-08, 2.517e-07, 1.0, -2.139e-08, 0.7071, 0.7071, -1.038e-07, 0.7071, 0.7071, -8.365e-08, 2.517e-07, 1.0, -8.365e-08, 2.517e-07, 1.0, -1.038e-07, 0.7071, 0.7071, 4.236e-08, 1.53e-06, 1.0, -1.038e-07, 0.7071, 0.7071, -2.048e-08, 0.7071, 0.7071, 4.236e-08, 1.53e-06, 1.0, -3.777e-06, 1.0, -2.845e-05, -6.336e-08, 1.0, -2.546e-06, 4.396e-06, 0.7071, -0.7071, 4.396e-06, 0.7071, -0.7071, -6.336e-08, 1.0, -2.546e-06, -4.394e-08, 0.7071, -0.7071, -4.279e-08, 0.7071, -0.7071, -4.394e-08, 0.7071, -0.7071, -6.336e-08, 1.0, -2.546e-06, -4.279e-08, 0.7071, -0.7071, -4.086e-08, 2.875e-07, -1.0, -4.394e-08, 0.7071, -0.7071, 1.282e-09, 2.978e-07, -1.0, -4.086e-08, 2.875e-07, -1.0, -4.279e-08, 0.7071, -0.7071, 1.282e-09, 2.978e-07, -1.0, 6.226e-08, -0.7071, -0.7071, -4.086e-08, 2.875e-07, -1.0, 8.301e-08, -0.7071, -0.7071, 6.226e-08, -0.7071, -0.7071, 1.282e-09, 2.978e-07, -1.0, 8.301e-08, -0.7071, -0.7071, 6.415e-10, -1.0, -2.526e-06, 6.226e-08, -0.7071, -0.7071, 6.415e-10, -1.0, -2.526e-06, 4.215e-08, -1.0, -5.76e-08, 6.226e-08, -0.7071, -0.7071, 6.415e-10, -1.0, -2.526e-06, 6.415e-10, -0.7071, 0.7071, 4.215e-08, -1.0, -5.76e-08, 6.415e-10, -0.7071, 0.7071, 2.139e-08, -0.7071, 0.7071, 4.215e-08, -1.0, -5.76e-08, 6.415e-10, -0.7071, 0.7071, 0.0, -2.238e-06, 1.0, 2.139e-08, -0.7071, 0.7071, 0.0, -2.238e-06, 1.0, 0.0, 2.517e-07, 1.0, 2.139e-08, -0.7071, 0.7071, 0.0, -2.238e-06, 1.0, -4.215e-08, 0.7071, 0.7071, 0.0, 2.517e-07, 1.0, -4.215e-08, 0.7071, 0.7071, -2.139e-08, 0.7071, 0.7071, 0.0, 2.517e-07, 1.0, -4.215e-08, 0.7071, 0.7071, -4.151e-08, 1.0, 2.382e-06, -2.139e-08, 0.7071, 0.7071, -4.151e-08, 1.0, 2.382e-06, -4.151e-08, 1.0, 1.027e-07, -2.139e-08, 0.7071, 0.7071, -2.139e-08, 0.7071, 0.7071, -4.151e-08, 1.0, 1.027e-07, -1.038e-07, 0.7071, 0.7071, -6.29e-08, 1.0, -6.161e-08, -4.279e-08, 0.7071, -0.7071, -6.336e-08, 1.0, -2.546e-06, -6.418e-08, 0.7071, -0.7071, -4.279e-08, 0.7071, -0.7071, -6.29e-08, 1.0, -6.161e-08, -6.418e-08, 0.7071, -0.7071, 1.282e-09, 2.978e-07, -1.0, -4.279e-08, 0.7071, -0.7071, 1.282e-09, 2.793e-06, -1.0, 1.282e-09, 2.978e-07, -1.0, -6.418e-08, 0.7071, -0.7071, 1.282e-09, 2.793e-06, -1.0, 8.301e-08, -0.7071, -0.7071, 1.282e-09, 2.978e-07, -1.0, -4.151e-08, 1.0, 1.027e-07, -6.418e-08, 0.7071, -0.7071, -6.29e-08, 1.0, -6.161e-08, -8.493e-08, 0.7071, -0.7071, -6.418e-08, 0.7071, -0.7071, -4.151e-08, 1.0, 1.027e-07, -8.493e-08, 0.7071, -0.7071, 1.282e-09, 2.793e-06, -1.0, -6.418e-08, 0.7071, -0.7071, -4.151e-08, 1.0, 2.382e-06, -8.493e-08, 0.7071, -0.7071, -4.151e-08, 1.0, 1.027e-07, -6.322e-08, 1.0, 7.234e-07, -5.96e-07, 0.7071, 0.7071, -3.757e-08, 1.0, -1.275e-06, -2.107e-08, 1.0, 2.526e-06, -1.054e-08, 0.7071, -0.7071, -3.757e-08, 1.0, -1.275e-06, -1.054e-08, 0.7071, -0.7071, -2.588e-08, 0.7071, -0.7071, -3.757e-08, 1.0, -1.275e-06, -1.054e-08, 0.7071, -0.7071, -3.207e-10, 2.772e-06, -1.0, -2.588e-08, 0.7071, -0.7071, -3.207e-10, 2.772e-06, -1.0, 5.867e-10, -1.006e-06, -1.0, -2.588e-08, 0.7071, -0.7071, -3.207e-10, 2.772e-06, -1.0, 1.086e-08, -0.7071, -0.7071, 5.867e-10, -1.006e-06, -1.0, 1.086e-08, -0.7071, -0.7071, 2.655e-08, -0.7071, -0.7071, 5.867e-10, -1.006e-06, -1.0, 1.086e-08, -0.7071, -0.7071, 2.123e-08, -1.0, -2.526e-06, 2.655e-08, -0.7071, -0.7071, 2.123e-08, -1.0, -2.526e-06, 4.251e-08, -1.0, 1.253e-06, 2.655e-08, -0.7071, -0.7071, 2.123e-08, -1.0, -2.526e-06, -3.145e-08, -0.7071, 0.7071, 4.251e-08, -1.0, 1.253e-06, -3.145e-08, -0.7071, 0.7071, 3.174e-08, -0.7071, 0.7071, 4.251e-08, -1.0, 1.253e-06, -3.145e-08, -0.7071, 0.7071, -4.086e-08, -2.752e-06, 1.0, 3.174e-08, -0.7071, 0.7071, -4.086e-08, -2.752e-06, 1.0, 2.679e-08, 1.027e-06, 1.0, 3.174e-08, -0.7071, 0.7071, -4.086e-08, -2.752e-06, 1.0, -1.054e-08, 0.7071, 0.7071, 2.679e-08, 1.027e-06, 1.0, -1.054e-08, 0.7071, 0.7071, -3.575e-10, 0.7071, 0.7071, 2.679e-08, 1.027e-06, 1.0, -1.054e-08, 0.7071, 0.7071, -2.107e-08, 1.0, 2.526e-06, -3.575e-10, 0.7071, 0.7071, -2.107e-08, 1.0, 2.526e-06, -3.757e-08, 1.0, -1.275e-06, -3.575e-10, 0.7071, 0.7071, -3.575e-10, 0.7071, 0.7071, -3.757e-08, 1.0, -1.275e-06, -5.96e-07, 0.7071, 0.7071, -5.96e-07, 0.7071, 0.7071, 1.458e-10, -1.833e-07, 1.0, -3.575e-10, 0.7071, 0.7071, -6.322e-08, 1.0, 7.234e-07, -3.757e-08, 1.0, -1.275e-06, 4.567e-06, 0.7071, -0.7071, -3.757e-08, 1.0, -1.275e-06, -2.588e-08, 0.7071, -0.7071, 4.567e-06, 0.7071, -0.7071, 4.567e-06, 0.7071, -0.7071, -2.588e-08, 0.7071, -0.7071, 1.901e-11, 2.665e-07, -1.0, -2.588e-08, 0.7071, -0.7071, 5.867e-10, -1.006e-06, -1.0, 1.901e-11, 2.665e-07, -1.0, 5.867e-10, -1.006e-06, -1.0, 2.655e-08, -0.7071, -0.7071, 1.901e-11, 2.665e-07, -1.0, -4.731e-07, -0.7071, -0.7071, 1.901e-11, 2.665e-07, -1.0, 2.655e-08, -0.7071, -0.7071, 2.655e-08, -0.7071, -0.7071, 4.251e-08, -1.0, 1.253e-06, -4.731e-07, -0.7071, -0.7071, 3.161e-08, -1.0, -8.211e-07, -4.731e-07, -0.7071, -0.7071, 4.251e-08, -1.0, 1.253e-06, 3.161e-08, -1.0, -8.211e-07, 4.251e-08, -1.0, 1.253e-06, 4.56e-06, -0.7071, 0.7071, 4.251e-08, -1.0, 1.253e-06, 3.174e-08, -0.7071, 0.7071, 4.56e-06, -0.7071, 0.7071, 4.56e-06, -0.7071, 0.7071, 3.174e-08, -0.7071, 0.7071, 1.458e-10, -1.833e-07, 1.0, 3.174e-08, -0.7071, 0.7071, 2.679e-08, 1.027e-06, 1.0, 1.458e-10, -1.833e-07, 1.0, 2.679e-08, 1.027e-06, 1.0, -3.575e-10, 0.7071, 0.7071, 1.458e-10, -1.833e-07, 1.0, 6.263e-08, -1.0, 0.0, 6.263e-08, -1.0, 0.0, 6.263e-08, -1.0, 0.0, 6.263e-08, -1.0, 0.0, 4.804e-08, -1.0, 0.0, 4.676e-08, -1.0, 0.0, 4.676e-08, -1.0, 0.0, 4.804e-08, -1.0, 0.0, 3.215e-08, -1.0, 0.0, 3.215e-08, -1.0, 0.0, 3.215e-08, -1.0, 0.0, 3.215e-08, -1.0, 0.0, 3.217e-08, -1.0, 0.0, 3.217e-08, -1.0, 0.0, 3.217e-08, -1.0, 0.0, 6.434e-08, -1.0, -2.535e-07, 6.432e-08, -1.0, -2.498e-07, 6.432e-08, -1.0, -2.494e-07, 6.432e-08, -1.0, -2.494e-07, 6.432e-08, -1.0, -2.498e-07, 6.431e-08, -1.0, -2.457e-07, 3.215e-08, -1.0, 0.0, 3.215e-08, -1.0, 0.0, 3.215e-08, -1.0, 0.0, -4.418e-06, -0.7071, -0.7071, 1.633e-08, -0.7071, -0.7071, -3.103e-16, 2.999e-07, -1.0, -4.418e-06, -0.7071, -0.7071, 3.264e-08, -1.0, 0.0, 1.633e-08, -0.7071, -0.7071, 6.322e-08, -1.0, 1.955e-07, 3.264e-08, -1.0, 0.0, -4.418e-06, -0.7071, -0.7071, 6.322e-08, -1.0, 1.955e-07, 4.731e-07, -0.7071, 0.7071, 3.264e-08, -1.0, 0.0, 4.731e-07, -0.7071, 0.7071, 3.757e-08, -0.7071, 0.7071, 3.264e-08, -1.0, 0.0, 4.731e-07, -0.7071, 0.7071, 6.206e-16, -4.165e-07, 1.0, 3.757e-08, -0.7071, 0.7071, 6.206e-16, -4.165e-07, 1.0, 2.938e-14, -2.67e-07, 1.0, 3.757e-08, -0.7071, 0.7071, -4.215e-08, 1.0, 0.0, 5.662e-07, 0.7071, -0.7071, -3.231e-08, 1.0, -4.171e-09, 5.662e-07, 0.7071, -0.7071, -1.633e-08, 0.7071, -0.7071, -3.231e-08, 1.0, -4.171e-09, 5.662e-07, 0.7071, -0.7071, -3.103e-16, 2.999e-07, -1.0, -1.633e-08, 0.7071, -0.7071, -3.103e-16, 2.999e-07, -1.0, 3.672e-15, 2.362e-07, -1.0, -1.633e-08, 0.7071, -0.7071, -3.103e-16, 2.999e-07, -1.0, 1.633e-08, -0.7071, -0.7071, 3.672e-15, 2.362e-07, -1.0, -2.979e-14, 2.665e-07, -1.0, 3.672e-15, 2.362e-07, -1.0, 1.633e-08, -0.7071, -0.7071, -6.706e-07, -0.7071, -0.7071, -2.979e-14, 2.665e-07, -1.0, 1.633e-08, -0.7071, -0.7071, -6.706e-07, -0.7071, -0.7071, 1.633e-08, -0.7071, -0.7071, 3.264e-08, -1.0, 0.0, 4.215e-08, -1.0, 0.0, -6.706e-07, -0.7071, -0.7071, 3.264e-08, -1.0, 0.0, 4.215e-08, -1.0, 0.0, 3.264e-08, -1.0, 0.0, 4.411e-06, -0.7071, 0.7071, 4.411e-06, -0.7071, 0.7071, 3.264e-08, -1.0, 0.0, 3.757e-08, -0.7071, 0.7071, 4.411e-06, -0.7071, 0.7071, 3.757e-08, -0.7071, 0.7071, 0.0, -2.999e-07, 1.0, 0.0, -2.999e-07, 1.0, 3.757e-08, -0.7071, 0.7071, 2.938e-14, -2.67e-07, 1.0, 0.0, -2.999e-07, 1.0, 2.938e-14, -2.67e-07, 1.0, -3.757e-08, 0.7071, 0.7071, 6.206e-16, -4.165e-07, 1.0, -3.757e-08, 0.7071, 0.7071, 2.938e-14, -2.67e-07, 1.0, -4.485e-06, 0.7071, 0.7071, -3.757e-08, 0.7071, 0.7071, 6.206e-16, -4.165e-07, 1.0, -4.485e-06, 0.7071, 0.7071, -3.231e-08, 1.0, -4.171e-09, -3.757e-08, 0.7071, 0.7071, -4.215e-08, 1.0, 0.0, -3.231e-08, 1.0, -4.171e-09, -4.485e-06, 0.7071, 0.7071, -2.107e-08, 1.0, 0.0, -3.231e-08, 1.0, -4.171e-09, 4.388e-06, 0.7071, -0.7071, 4.388e-06, 0.7071, -0.7071, -3.231e-08, 1.0, -4.171e-09, -1.633e-08, 0.7071, -0.7071, 4.388e-06, 0.7071, -0.7071, -1.633e-08, 0.7071, -0.7071, -2.979e-14, 2.665e-07, -1.0, -2.979e-14, 2.665e-07, -1.0, -1.633e-08, 0.7071, -0.7071, 3.672e-15, 2.362e-07, -1.0, -2.107e-08, 1.0, 0.0, -7.339e-07, 0.7071, 0.7071, -3.231e-08, 1.0, -4.171e-09, -7.339e-07, 0.7071, 0.7071, -3.757e-08, 0.7071, 0.7071, -3.231e-08, 1.0, -4.171e-09, -7.339e-07, 0.7071, 0.7071, 0.0, -2.999e-07, 1.0, -3.757e-08, 0.7071, 0.7071, 4.2e-08, -3.332e-08, -1.0, 3.232e-08, -0.7071, -0.7071, 0.0, 2.054e-08, -1.0, -4.448e-06, -0.7071, -0.7071, 3.232e-08, -0.7071, -0.7071, 4.2e-08, -3.332e-08, -1.0, -4.448e-06, -0.7071, -0.7071, 5.369e-08, -1.0, 1.027e-08, 3.232e-08, -0.7071, -0.7071, 4.215e-08, -1.0, 0.0, 5.369e-08, -1.0, 1.027e-08, -4.448e-06, -0.7071, -0.7071, 4.215e-08, -1.0, 0.0, 6.37e-07, -0.7071, 0.7071, 5.369e-08, -1.0, 1.027e-08, 6.37e-07, -0.7071, 0.7071, 6.437e-08, -0.7071, 0.7071, 5.369e-08, -1.0, 1.027e-08, 6.37e-07, -0.7071, 0.7071, -8.399e-08, -3.332e-08, 1.0, 6.437e-08, -0.7071, 0.7071, -8.399e-08, -3.332e-08, 1.0, 4.351e-08, 1.027e-08, 1.0, 6.437e-08, -0.7071, 0.7071, -4.215e-08, 1.0, 0.0, -4.308e-08, 1.0, 1.027e-08, -4.53e-06, 0.7071, 0.7071, -4.53e-06, 0.7071, 0.7071, -4.308e-08, 1.0, 1.027e-08, -2.223e-08, 0.7071, 0.7071, -4.53e-06, 0.7071, 0.7071, -2.223e-08, 0.7071, 0.7071, -8.399e-08, -3.332e-08, 1.0, -8.399e-08, -3.332e-08, 1.0, -2.223e-08, 0.7071, 0.7071, 4.351e-08, 1.027e-08, 1.0, 0.0, -1.666e-08, 1.0, 4.351e-08, 1.027e-08, 1.0, -2.223e-08, 0.7071, 0.7071, 0.0, -1.666e-08, 1.0, 6.437e-08, -0.7071, 0.7071, 4.351e-08, 1.027e-08, 1.0, 4.455e-06, -0.7071, 0.7071, 6.437e-08, -0.7071, 0.7071, 0.0, -1.666e-08, 1.0, 4.455e-06, -0.7071, 0.7071, 5.369e-08, -1.0, 1.027e-08, 6.437e-08, -0.7071, 0.7071, 4.215e-08, -1.0, 0.0, 5.369e-08, -1.0, 1.027e-08, 4.455e-06, -0.7071, 0.7071, 4.215e-08, -1.0, 0.0, -6.594e-07, -0.7071, -0.7071, 5.369e-08, -1.0, 1.027e-08, -6.594e-07, -0.7071, -0.7071, 3.232e-08, -0.7071, -0.7071, 5.369e-08, -1.0, 1.027e-08, -6.594e-07, -0.7071, -0.7071, -4.2e-08, -1.666e-08, -1.0, 3.232e-08, -0.7071, -0.7071, -4.2e-08, -1.666e-08, -1.0, 0.0, 2.054e-08, -1.0, 3.232e-08, -0.7071, -0.7071, -4.2e-08, -1.666e-08, -1.0, -2.155e-08, 0.7071, -0.7071, 0.0, 2.054e-08, -1.0, 4.2e-08, -3.332e-08, -1.0, 0.0, 2.054e-08, -1.0, -2.155e-08, 0.7071, -0.7071, 6.147e-07, 0.7071, -0.7071, 4.2e-08, -3.332e-08, -1.0, -2.155e-08, 0.7071, -0.7071, 6.147e-07, 0.7071, -0.7071, -2.155e-08, 0.7071, -0.7071, -4.308e-08, 1.0, 1.027e-08, -4.215e-08, 1.0, 0.0, 6.147e-07, 0.7071, -0.7071, -4.308e-08, 1.0, 1.027e-08, -4.215e-08, 1.0, 0.0, -7.078e-07, 0.7071, 0.7071, -4.308e-08, 1.0, 1.027e-08, -7.078e-07, 0.7071, 0.7071, -2.223e-08, 0.7071, 0.7071, -4.308e-08, 1.0, 1.027e-08, -7.078e-07, 0.7071, 0.7071, 0.0, -1.666e-08, 1.0, -2.223e-08, 0.7071, 0.7071, -4.215e-08, 1.0, 0.0, -4.308e-08, 1.0, 1.027e-08, 4.329e-06, 0.7071, -0.7071, 4.329e-06, 0.7071, -0.7071, -4.308e-08, 1.0, 1.027e-08, -2.155e-08, 0.7071, -0.7071, 4.329e-06, 0.7071, -0.7071, -2.155e-08, 0.7071, -0.7071, -4.2e-08, -1.666e-08, -1.0, -4.215e-08, 1.0, 0.0, -3.976e-08, 1.0, -1.253e-06, 4.418e-06, 0.7071, -0.7071, -4.215e-08, 1.0, 0.0, -6.37e-07, 0.7071, 0.7071, -3.976e-08, 1.0, -1.253e-06, -1.07e-08, 0.7071, 0.7071, -3.976e-08, 1.0, -1.253e-06, -6.37e-07, 0.7071, 0.7071, -6.29e-08, 1.0, 2.526e-06, -3.976e-08, 1.0, -1.253e-06, -1.07e-08, 0.7071, 0.7071, -4.215e-08, 0.7071, 0.7071, -6.29e-08, 1.0, 2.526e-06, -1.07e-08, 0.7071, 0.7071, -4.215e-08, 0.7071, 0.7071, -1.07e-08, 0.7071, 0.7071, 2.551e-09, 1.288e-06, 1.0, 0.0, -2.485e-06, 1.0, -4.215e-08, 0.7071, 0.7071, 2.551e-09, 1.288e-06, 1.0, 0.0, -2.485e-06, 1.0, 2.551e-09, 1.288e-06, 1.0, 2.805e-08, -0.7071, 0.7071, 2.139e-08, -0.7071, 0.7071, 0.0, -2.485e-06, 1.0, 2.805e-08, -0.7071, 0.7071, 2.139e-08, -0.7071, 0.7071, 2.805e-08, -0.7071, 0.7071, 3.65e-08, -1.0, 1.249e-06, 6.29e-08, -1.0, -2.505e-06, 2.139e-08, -0.7071, 0.7071, 3.65e-08, -1.0, 1.249e-06, 6.29e-08, -1.0, -2.505e-06, 3.65e-08, -1.0, 1.249e-06, 3.211e-08, -0.7071, -0.7071, 8.365e-08, -0.7071, -0.7071, 6.29e-08, -1.0, -2.505e-06, 3.211e-08, -0.7071, -0.7071, 8.365e-08, -0.7071, -0.7071, 3.211e-08, -0.7071, -0.7071, 1.438e-09, -1.237e-06, -1.0, 1.438e-09, -1.237e-06, -1.0, 3.211e-08, -0.7071, -0.7071, -4.198e-08, -6.664e-08, -1.0, -4.984e-08, 0.7071, -0.7071, 1.438e-09, -1.237e-06, -1.0, -4.198e-08, -6.664e-08, -1.0, 4.418e-06, 0.7071, -0.7071, -4.984e-08, 0.7071, -0.7071, -4.198e-08, -6.664e-08, -1.0, -3.976e-08, 1.0, -1.253e-06, -4.984e-08, 0.7071, -0.7071, 4.418e-06, 0.7071, -0.7071, -2.139e-08, 0.7071, -0.7071, -4.984e-08, 0.7071, -0.7071, -3.976e-08, 1.0, -1.253e-06, -6.29e-08, 1.0, 2.526e-06, -2.139e-08, 0.7071, -0.7071, -3.976e-08, 1.0, -1.253e-06, -2.139e-08, 0.7071, -0.7071, 4.151e-08, 2.546e-06, -1.0, -4.984e-08, 0.7071, -0.7071, 4.151e-08, 2.546e-06, -1.0, 1.438e-09, -1.237e-06, -1.0, -4.984e-08, 0.7071, -0.7071, 4.151e-08, 2.546e-06, -1.0, 8.365e-08, -0.7071, -0.7071, 1.438e-09, -1.237e-06, -1.0, -6.37e-07, 0.7071, 0.7071, 6.501e-11, -6.664e-08, 1.0, -1.07e-08, 0.7071, 0.7071, 2.551e-09, 1.288e-06, 1.0, -1.07e-08, 0.7071, 0.7071, 6.501e-11, -6.664e-08, 1.0, 2.805e-08, -0.7071, 0.7071, 2.551e-09, 1.288e-06, 1.0, 6.501e-11, -6.664e-08, 1.0, 4.523e-06, -0.7071, 0.7071, 2.805e-08, -0.7071, 0.7071, 6.501e-11, -6.664e-08, 1.0, 3.65e-08, -1.0, 1.249e-06, 2.805e-08, -0.7071, 0.7071, 4.523e-06, -0.7071, 0.7071, 8.429e-08, -1.0, 0.0, 3.65e-08, -1.0, 1.249e-06, 4.523e-06, -0.7071, 0.7071, 8.429e-08, -1.0, 0.0, -5.551e-07, -0.7071, -0.7071, 3.65e-08, -1.0, 1.249e-06, 3.211e-08, -0.7071, -0.7071, 3.65e-08, -1.0, 1.249e-06, -5.551e-07, -0.7071, -0.7071, -5.551e-07, -0.7071, -0.7071, -4.198e-08, -6.664e-08, -1.0, 3.211e-08, -0.7071, -0.7071, 0.0, 1.0, 5.841e-08, 0.7071, 0.7071, 7.376e-07, 0.0, 1.0, 1.025e-07, 0.7071, 0.7071, 7.376e-07, 0.7071, 0.7071, 6.54e-08, 0.0, 1.0, 1.025e-07, 0.7071, 0.7071, 7.376e-07, 1.0, 2.166e-07, 6.706e-09, 0.7071, 0.7071, 6.54e-08, 1.0, 2.166e-07, 6.706e-09, 1.0, 4.107e-08, 3.427e-10, 0.7071, 0.7071, 6.54e-08, 1.0, 2.166e-07, 6.706e-09, 0.7071, -0.7071, -4.323e-08, 1.0, 4.107e-08, 3.427e-10, 0.7071, -0.7071, -4.441e-06, 0.7071, -0.7071, -4.323e-08, 1.0, 2.166e-07, 6.706e-09, 0.7071, -0.7071, -4.441e-06, 0.0, -1.0, -5.98e-08, 0.7071, -0.7071, -4.323e-08, 0.0, -1.0, -6.372e-08, 0.0, -1.0, -5.98e-08, 0.7071, -0.7071, -4.441e-06, 0.0, -1.0, -6.372e-08, -0.7071, -0.7071, 6.519e-07, 0.0, -1.0, -5.98e-08, -0.7071, -0.7071, 6.519e-07, -0.7071, -0.7071, -4.323e-08, 0.0, -1.0, -5.98e-08, -0.7071, -0.7071, 6.519e-07, -1.0, 2.166e-07, 6.706e-09, -0.7071, -0.7071, -4.323e-08, -1.0, 2.166e-07, 6.706e-09, -1.0, 4.107e-08, 3.427e-10, -0.7071, -0.7071, -4.323e-08, -1.0, 2.166e-07, 6.706e-09, -0.7071, 0.7071, 6.54e-08, -1.0, 4.107e-08, 3.427e-10, -0.7071, 0.7071, -4.336e-06, -0.7071, 0.7071, 6.54e-08, -1.0, 2.166e-07, 6.706e-09, -0.7071, 0.7071, -4.336e-06, 0.0, 1.0, 1.025e-07, -0.7071, 0.7071, 6.54e-08, 0.0, 1.0, 5.841e-08, 0.0, 1.0, 1.025e-07, -0.7071, 0.7071, -4.336e-06, 0.0, 0.0, 1.0, 0.0, 0.0, 1.0, 0.0, 0.0, 1.0, 0.0, 0.0, 1.0, 0.0, 0.0, 1.0, 0.0, 0.0, 1.0, 1.0, 0.0, 0.0, 1.0, 0.0, 0.0, 1.0, 0.0, 0.0, 1.0, 0.0, 0.0, 1.0, 0.0, 0.0, 1.0, 0.0, 0.0, -1.0, 0.0, 0.0, -1.0, 0.0, 0.0, -1.0, 0.0, 0.0, -1.0, 0.0, 0.0, -1.0, 0.0, 0.0, -1.0, 0.0, 0.0, 0.0, -1.0, 0.0, 0.0, -1.0, 0.0, 0.0, -1.0, 0.0, 0.0, -1.0, 0.0, 0.0, -1.0, 0.0, 0.0, -1.0, 0.0, 0.0, 1.0, 0.0, 0.0, 1.0, 0.0, 0.0, 1.0, 0.0, 0.0, 1.0, 0.0, 0.0, 1.0, 0.0, 0.0, 1.0, 0.0, 0.0, 0.0, -1.0, 0.0, 0.0, -1.0, 0.0, 0.0, -1.0, 0.0, 0.0, -1.0, 0.0, 0.0, -1.0, 0.0, 0.0, -1.0, 0.0, 0.0, -1.0, 0.0, 0.0, -1.0, 0.0, 0.0, -1.0, 0.0, 0.0, -1.0, 0.0, 0.0, -1.0, 0.0, 0.0, -1.0, 2.991e-05, 1.0, -1.565e-07, 0.7071, 0.7071, 7.078e-07, 2.505e-06, 1.0, 8.58e-08, 0.7071, 0.7071, 7.078e-07, 0.7071, 0.7071, 6.54e-08, 2.505e-06, 1.0, 8.58e-08, 0.7071, 0.7071, 7.078e-07, 1.0, 2.332e-07, 6.701e-09, 0.7071, 0.7071, 6.54e-08, 1.0, 2.332e-07, 6.701e-09, 1.0, 2.054e-08, 1.224e-15, 0.7071, 0.7071, 6.54e-08, 1.0, 2.332e-07, 6.701e-09, 0.7071, -0.7071, -4.357e-08, 1.0, 2.054e-08, 1.224e-15, 0.7071, -0.7071, -4.478e-06, 0.7071, -0.7071, -4.357e-08, 1.0, 2.332e-07, 6.701e-09, 0.7071, -0.7071, -4.478e-06, 2.526e-06, -1.0, -5.915e-08, 0.7071, -0.7071, -4.357e-08, 3.023e-05, -1.0, 3.755e-06, 2.526e-06, -1.0, -5.915e-08, 0.7071, -0.7071, -4.478e-06, 3.023e-05, -1.0, 3.755e-06, -0.7071, -0.7071, -4.226e-08, 2.526e-06, -1.0, -5.915e-08, -0.7071, -0.7071, 6.594e-07, -0.7071, -0.7071, -4.226e-08, 3.023e-05, -1.0, 3.755e-06, -0.7071, -0.7071, 6.594e-07, -1.0, 0.0, 6.395e-09, -0.7071, -0.7071, -4.226e-08, -1.0, 1.204e-07, 7.976e-15, -1.0, 0.0, 6.395e-09, -0.7071, -0.7071, 6.594e-07, -1.0, 1.204e-07, 7.976e-15, -0.7071, 0.7071, -2.079e-06, -1.0, 0.0, 6.395e-09, -0.7071, 0.7071, -2.079e-06, -0.7071, 0.7071, 5.418e-08, -1.0, 0.0, 6.395e-09, -0.7071, 0.7071, -2.079e-06, 2.991e-05, 1.0, -1.565e-07, -0.7071, 0.7071, 5.418e-08, 2.991e-05, 1.0, -1.565e-07, 2.505e-06, 1.0, 8.58e-08, -0.7071, 0.7071, 5.418e-08, 0.0, 0.0, -1.0, 0.0, 0.0, -1.0, 0.0, 0.0, -1.0, 0.0, 0.0, -1.0, 0.0, 0.0, -1.0, 0.0, 0.0, -1.0, 0.0, 0.0, -1.0, 0.0, 0.0, -1.0, 0.0, 0.0, -1.0, 0.0, 0.0, -1.0, 0.0, 0.0, -1.0, 0.0, 0.0, -1.0, -3.241e-08, 1.0, 0.0, -4.769e-08, 1.0, 2.408e-07, -3.503e-08, 1.0, 2.068e-08, -4.769e-08, 1.0, 2.408e-07, -4.837e-08, 1.0, 2.515e-07, -3.503e-08, 1.0, 2.068e-08, -4.837e-08, 1.0, 2.515e-07, -4.769e-08, 1.0, 2.408e-07, -3.215e-08, 1.0, 2.496e-07, -6.431e-08, 1.0, 0.0, -6.431e-08, 1.0, 0.0, -6.431e-08, 1.0, 0.0, -6.24e-08, 1.0, 0.0, -6.24e-08, 1.0, 0.0, -6.24e-08, 1.0, 0.0, -6.24e-08, 1.0, 0.0, -4.792e-08, 1.0, 0.0, -4.665e-08, 1.0, 0.0, -4.665e-08, 1.0, 0.0, -4.792e-08, 1.0, 0.0, -3.215e-08, 1.0, 0.0, -3.215e-08, 1.0, 0.0, -3.215e-08, 1.0, 0.0, -3.215e-08, 1.0, 0.0, 0.0, 0.0, 1.0, 0.0, 0.0, 1.0, 0.0, 0.0, 1.0, 0.0, 0.0, 1.0, 0.0, 0.0, 1.0, 0.0, 0.0, 1.0, 0.0, 0.0, 1.0, 0.0, 0.0, 1.0, 0.0, 0.0, 1.0, 0.0, 0.0, 1.0, 0.0, 0.0, 1.0, 0.0, 0.0, 1.0, 0.0, 0.0, 1.0, 0.0, 0.0, 1.0, 0.0, 0.0, 1.0, 0.0, 0.0, 1.0, 0.0, 0.0, 1.0, 0.0, 0.0, 1.0, 0.0, 0.0, 1.0, 0.0, 0.0, 1.0, 0.0, 0.0, 1.0, 0.0, 0.0, 1.0, 0.0, 0.0, 1.0, 0.0, 0.0, 1.0, 0.0, 0.0, 1.0, 0.0, 0.0, 1.0, 0.0, 0.0, 1.0, 0.0, 0.0, 1.0, 0.0, 0.0, 1.0, 0.0, 0.0, 1.0, 1.0, 0.0, 0.0, 1.0, 0.0, 0.0, 1.0, 0.0, 0.0, 1.0, 0.0, 0.0, 1.0, 0.0, 0.0, 1.0, 0.0, 0.0, -1.0, 0.0, 0.0, -1.0, 0.0, 0.0, -1.0, 0.0, 0.0, -1.0, 0.0, 0.0, -1.0, 0.0, 0.0, -1.0, 0.0, 0.0, 0.0, -1.0, 0.0, 0.0, -1.0, 0.0, 0.0, -1.0, 0.0, 0.0, -1.0, 0.0, 0.0, -1.0, 0.0, 0.0, -1.0, 0.0])] * 3)])
me_handrail128_physics = bpy.data.meshes.new('handrail128_physics')
me_handrail128_physics.from_pydata([(64.0, 0.7223, 31.39), (-63.3, 0.7223, 31.39), (64.0, 0.7223, 32.65), (-64.7, 0.7223, 32.65), (-63.3, -0.7223, 31.39), (64.0, -0.7223, 31.39), (-64.7, -0.7223, 32.65), (64.0, -0.7223, 32.65), (-63.3, 0.7048, 21.3), (-63.3, -0.7048, 21.3), (-63.3, 0.7048, 22.7), (-63.3, -0.7048, 22.7), (63.75, -0.7048, 21.3), (63.75, 0.7048, 21.3), (63.75, 0.7048, 22.7), (63.75, -0.7048, 22.7), (64.0, -0.7001, 11.3), (-63.3, -0.7001, 12.7), (-63.3, -0.7001, 11.3), (64.0, -0.7001, 12.7), (-63.3, 0.7001, 11.3), (64.0, 0.7001, 11.3), (64.0, 0.7001, 12.7), (-63.3, 0.7001, 12.7), (64.0, -0.4765, 0.9649), (-63.04, -0.4765, 0.9649), (-63.04, 0.4765, 0.9649), (64.0, 0.4765, 0.9649), (-63.04, -0.4765, 5.0), (64.0, -0.4765, 5.0), (-63.04, 0.4765, 5.0), (64.0, 0.4765, 5.0), (-63.3, 0.7024, 31.39), (-63.3, -0.7024, 0.0), (-63.3, 0.7024, 0.0), (-63.3, -0.7024, 31.39), (-64.7, 0.7024, 0.0), (-64.7, 0.7024, 32.65), (-64.7, -0.7024, 0.0), (-64.7, -0.7024, 32.65), (-0.72, 0.72, 0.0), (-0.72, -0.72, 0.0), (-0.72, 0.72, 31.39), (-0.72, -0.72, 31.39), (0.72, 0.72, 31.39), (0.72, 0.72, 0.0), (0.72, -0.72, 0.0), (0.72, -0.72, 31.39)], [], [(0, 1, 2), (2, 1, 3), (4, 1, 5), (5, 1, 0), (1, 4, 6), (3, 1, 6), (5, 7, 4), (7, 6, 4), (0, 2, 5), (2, 7, 5), (6, 7, 3), (7, 2, 3), (8, 9, 10), (10, 9, 11), (9, 8, 12), (12, 8, 13), (13, 8, 14), (14, 8, 10), (12, 11, 9), (12, 15, 11), (13, 14, 12), (14, 15, 12), (11, 15, 10), (15, 14, 10), (16, 17, 18), (16, 19, 17), (16, 18, 20), (16, 20, 21), (16, 22, 19), (16, 21, 22), (18, 17, 20), (20, 17, 23), (23, 22, 20), (20, 22, 21), (23, 19, 22), (23, 17, 19), (24, 25, 26), (24, 26, 27), (24, 28, 25), (24, 29, 28), (25, 28, 30), (25, 30, 26), (24, 31, 29), (24, 27, 31), (30, 31, 26), (26, 31, 27), (30, 29, 31), (30, 28, 29), (32, 33, 34), (32, 35, 33), (32, 34, 36), (32, 36, 37), (36, 34, 33), (36, 33, 38), (37, 35, 32), (37, 39, 35), (37, 36, 38), (37, 38, 39), (33, 35, 38), (35, 39, 38), (40, 41, 42), (42, 41, 43), (42, 44, 40), (40, 44, 45), (40, 45, 46), (40, 46, 41), (46, 43, 41), (46, 47, 43), (43, 47, 42), (47, 44, 42), (46, 45, 47), (47, 45, 44)])
me_handrail128_physics.polygons.foreach_set('use_smooth', [True] * 72)
_uv = me_handrail128_physics.uv_layers.new(name='UVMap')
_uv.uv.foreach_set('vector', [0.0, 0.0, 0.0, 0.0, 0.0, 0.0, 0.0, 0.0, 0.0, 0.0, 0.0, 0.0, 0.0, 0.0, 0.0, 0.0, 0.0, 0.0, 0.0, 0.0, 0.0, 0.0, 0.0, 0.0, 0.0, 0.0, 0.0, 0.0, 0.0, 0.0, 0.0, 0.0, 0.0, 0.0, 0.0, 0.0, 0.0, 0.0, 0.0, 0.0, 0.0, 0.0, 0.0, 0.0, 0.0, 0.0, 0.0, 0.0, 0.0, 0.0, 0.0, 0.0, 0.0, 0.0, 0.0, 0.0, 0.0, 0.0, 0.0, 0.0, 0.0, 0.0, 0.0, 0.0, 0.0, 0.0, 0.0, 0.0, 0.0, 0.0, 0.0, 0.0, 0.0, 0.0, 0.0, 0.0, 0.0, 0.0, 0.0, 0.0, 0.0, 0.0, 0.0, 0.0, 0.0, 0.0, 0.0, 0.0, 0.0, 0.0, 0.0, 0.0, 0.0, 0.0, 0.0, 0.0, 0.0, 0.0, 0.0, 0.0, 0.0, 0.0, 0.0, 0.0, 0.0, 0.0, 0.0, 0.0, 0.0, 0.0, 0.0, 0.0, 0.0, 0.0, 0.0, 0.0, 0.0, 0.0, 0.0, 0.0, 0.0, 0.0, 0.0, 0.0, 0.0, 0.0, 0.0, 0.0, 0.0, 0.0, 0.0, 0.0, 0.0, 0.0, 0.0, 0.0, 0.0, 0.0, 0.0, 0.0, 0.0, 0.0, 0.0, 0.0, 0.0, 0.0, 0.0, 0.0, 0.0, 0.0, 0.0, 0.0, 0.0, 0.0, 0.0, 0.0, 0.0, 0.0, 0.0, 0.0, 0.0, 0.0, 0.0, 0.0, 0.0, 0.0, 0.0, 0.0, 0.0, 0.0, 0.0, 0.0, 0.0, 0.0, 0.0, 0.0, 0.0, 0.0, 0.0, 0.0, 0.0, 0.0, 0.0, 0.0, 0.0, 0.0, 0.0, 0.0, 0.0, 0.0, 0.0, 0.0, 0.0, 0.0, 0.0, 0.0, 0.0, 0.0, 0.0, 0.0, 0.0, 0.0, 0.0, 0.0, 0.0, 0.0, 0.0, 0.0, 0.0, 0.0, 0.0, 0.0, 0.0, 0.0, 0.0, 0.0, 0.0, 0.0, 0.0, 0.0, 0.0, 0.0, 0.0, 0.0, 0.0, 0.0, 0.0, 0.0, 0.0, 0.0, 0.0, 0.0, 0.0, 0.0, 0.0, 0.0, 0.0, 0.0, 0.0, 0.0, 0.0, 0.0, 0.0, 0.0, 0.0, 0.0, 0.0, 0.0, 0.0, 0.0, 0.0, 0.0, 0.0, 0.0, 0.0, 0.0, 0.0, 0.0, 0.0, 0.0, 0.0, 0.0, 0.0, 0.0, 0.0, 0.0, 0.0, 0.0, 0.0, 0.0, 0.0, 0.0, 0.0, 0.0, 0.0, 0.0, 0.0, 0.0, 0.0, 0.0, 0.0, 0.0, 0.0, 0.0, 0.0, 0.0, 0.0, 0.0, 0.0, 0.0, 0.0, 0.0, 0.0, 0.0, 0.0, 0.0, 0.0, 0.0, 0.0, 0.0, 0.0, 0.0, 0.0, 0.0, 0.0, 0.0, 0.0, 0.0, 0.0, 0.0, 0.0, 0.0, 0.0, 0.0, 0.0, 0.0, 0.0, 0.0, 0.0, 0.0, 0.0, 0.0, 0.0, 0.0, 0.0, 0.0, 0.0, 0.0, 0.0, 0.0, 0.0, 0.0, 0.0, 0.0, 0.0, 0.0, 0.0, 0.0, 0.0, 0.0, 0.0, 0.0, 0.0, 0.0, 0.0, 0.0, 0.0, 0.0, 0.0, 0.0, 0.0, 0.0, 0.0, 0.0, 0.0, 0.0, 0.0, 0.0, 0.0, 0.0, 0.0, 0.0, 0.0, 0.0, 0.0, 0.0, 0.0, 0.0, 0.0, 0.0, 0.0, 0.0, 0.0, 0.0, 0.0, 0.0, 0.0, 0.0, 0.0, 0.0, 0.0, 0.0, 0.0, 0.0, 0.0, 0.0, 0.0, 0.0, 0.0, 0.0, 0.0, 0.0, 0.0, 0.0, 0.0, 0.0, 0.0, 0.0, 0.0, 0.0, 0.0, 0.0, 0.0, 0.0, 0.0, 0.0, 0.0, 0.0, 0.0, 0.0, 0.0, 0.0, 0.0, 0.0, 0.0, 0.0, 0.0, 0.0, 0.0, 0.0, 0.0, 0.0, 0.0, 0.0, 0.0, 0.0, 0.0, 0.0, 0.0, 0.0, 0.0, 0.0])
me_handrail128_physics.materials.append(mat_phy)
me_handrail128_physics.use_remesh_fix_poles = True
me_handrail128_physics.use_remesh_preserve_attributes = False
me_handrail128_physics.use_mirror_vertex_groups = False
me_handrail128_physics.update()
me_handrail128_physics.normals_split_custom_set([tuple(v) for v in zip(*[iter([-0.658, 0.753, 0.007434, -0.6559, 0.7548, -0.007398, -0.8667, -0.4987, 0.009789, -0.8667, -0.4987, 0.009789, -0.6559, 0.7548, -0.007398, -0.4022, -0.9155, -0.00443, 0.8667, 0.4988, -0.004889, -0.6559, 0.7548, -0.007398, 0.4003, 0.9163, 0.009075, 0.4003, 0.9163, 0.009075, -0.6559, 0.7548, -0.007398, -0.658, 0.753, 0.007434, -0.6559, 0.7548, -0.007398, 0.8667, 0.4988, -0.004889, 0.6662, -0.7457, -0.01483, -0.4022, -0.9155, -0.00443, -0.6559, 0.7548, -0.007398, 0.6662, -0.7457, -0.01483, 0.4003, 0.9163, 0.009075, 0.6559, -0.7548, 0.003676, 0.8667, 0.4988, -0.004889, 0.6559, -0.7548, 0.003676, 0.6662, -0.7457, -0.01483, 0.8667, 0.4988, -0.004889, -0.658, 0.753, 0.007434, -0.8667, -0.4987, 0.009789, 0.4003, 0.9163, 0.009075, -0.8667, -0.4987, 0.009789, 0.6559, -0.7548, 0.003676, 0.4003, 0.9163, 0.009075, 0.6662, -0.7457, -0.01483, 0.6559, -0.7548, 0.003676, -0.4022, -0.9155, -0.00443, 0.6559, -0.7548, 0.003676, -0.8667, -0.4987, 0.009789, -0.4022, -0.9155, -0.00443, -0.7071, 0.7071, -0.003906, 0.707, 0.707, -0.01567, -0.4472, -0.8944, -0.009938, -0.4472, -0.8944, -0.009938, 0.707, 0.707, -0.01567, 0.8944, -0.4472, -0.004956, 0.707, 0.707, -0.01567, -0.7071, 0.7071, -0.003906, 0.7071, 0.7071, 0.007787, 0.7071, 0.7071, 0.007787, -0.7071, 0.7071, -0.003906, -0.7071, 0.7071, 0.007777, -0.7071, 0.7071, 0.007777, -0.7071, 0.7071, -0.003906, -0.8944, -0.4472, 0.009964, -0.8944, -0.4472, 0.009964, -0.7071, 0.7071, -0.003906, -0.4472, -0.8944, -0.009938, 0.7071, 0.7071, 0.007787, 0.8944, -0.4472, -0.004956, 0.707, 0.707, -0.01567, 0.7071, 0.7071, 0.007787, 0.4472, -0.8944, 0.004987, 0.8944, -0.4472, -0.004956, -0.7071, 0.7071, 0.007777, -0.8944, -0.4472, 0.009964, 0.7071, 0.7071, 0.007787, -0.8944, -0.4472, 0.009964, 0.4472, -0.8944, 0.004987, 0.7071, 0.7071, 0.007787, 0.8944, -0.4472, -0.004956, 0.4472, -0.8944, 0.004987, -0.4472, -0.8944, -0.009938, 0.4472, -0.8944, 0.004987, -0.8944, -0.4472, 0.009964, -0.4472, -0.8944, -0.009938, 0.7071, 0.7071, 0.007784, 0.8944, -0.4472, -0.009782, 0.7071, 0.7071, -0.007764, 0.7071, 0.7071, 0.007784, 0.4472, -0.8944, 0.00493, 0.8944, -0.4472, -0.009782, 0.7071, 0.7071, 0.007784, 0.7071, 0.7071, -0.007764, -0.7071, 0.7071, -0.007752, 0.7071, 0.7071, 0.007784, -0.7071, 0.7071, -0.007752, -0.7071, 0.7071, 0.007777, 0.7071, 0.7071, 0.007784, -0.8944, -0.4472, 0.009855, 0.4472, -0.8944, 0.00493, 0.7071, 0.7071, 0.007784, -0.7071, 0.7071, 0.007777, -0.8944, -0.4472, 0.009855, 0.7071, 0.7071, -0.007764, 0.8944, -0.4472, -0.009782, -0.7071, 0.7071, -0.007752, -0.7071, 0.7071, -0.007752, 0.8944, -0.4472, -0.009782, -0.4472, -0.8944, -0.004898, -0.4472, -0.8944, -0.004898, -0.8944, -0.4472, 0.009855, -0.7071, 0.7071, -0.007752, -0.7071, 0.7071, -0.007752, -0.8944, -0.4472, 0.009855, -0.7071, 0.7071, 0.007777, -0.4472, -0.8944, -0.004898, 0.4472, -0.8944, 0.00493, -0.8944, -0.4472, 0.009855, -0.4472, -0.8944, -0.004898, 0.8944, -0.4472, -0.009782, 0.4472, -0.8944, 0.00493, 0.9732, 0.2299, 0.007258, 0.9731, 0.2299, -0.01461, -0.9732, 0.2298, -0.003671, 0.9732, 0.2299, 0.007258, -0.9732, 0.2298, -0.003671, -0.9732, 0.2298, 0.007257, 0.9732, 0.2299, 0.007258, 0.9931, -0.1172, -0.003644, 0.9731, 0.2299, -0.01461, 0.9732, 0.2299, 0.007258, 0.9042, -0.4271, 0.00677, 0.9931, -0.1172, -0.003644, 0.9731, 0.2299, -0.01461, 0.9931, -0.1172, -0.003644, -0.9041, -0.4271, -0.01348, 0.9731, 0.2299, -0.01461, -0.9041, -0.4271, -0.01348, -0.9732, 0.2298, -0.003671, 0.9732, 0.2299, 0.007258, -0.9931, -0.1172, 0.007375, 0.9042, -0.4271, 0.00677, 0.9732, 0.2299, 0.007258, -0.9732, 0.2298, 0.007257, -0.9931, -0.1172, 0.007375, -0.9041, -0.4271, -0.01348, -0.9931, -0.1172, 0.007375, -0.9732, 0.2298, -0.003671, -0.9732, 0.2298, -0.003671, -0.9931, -0.1172, 0.007375, -0.9732, 0.2298, 0.007257, -0.9041, -0.4271, -0.01348, 0.9042, -0.4271, 0.00677, -0.9931, -0.1172, 0.007375, -0.9041, -0.4271, -0.01348, 0.9931, -0.1172, -0.003644, 0.9042, -0.4271, 0.00677, -0.7071, -0.0155, 0.707, 0.4469, 0.03999, 0.8937, -0.7067, 0.03164, 0.7068, -0.7071, -0.0155, 0.707, 0.8831, -0.03869, 0.4676, 0.4469, 0.03999, 0.8937, -0.7071, -0.0155, 0.707, -0.7067, 0.03164, 0.7068, -0.8902, 0.03905, -0.4539, -0.7071, -0.0155, 0.707, -0.8902, 0.03905, -0.4539, -0.461, -0.03961, -0.8865, -0.8902, 0.03905, -0.4539, -0.7067, 0.03164, 0.7068, 0.4469, 0.03999, 0.8937, -0.8902, 0.03905, -0.4539, 0.4469, 0.03999, 0.8937, 0.7001, 0.01536, -0.7139, -0.461, -0.03961, -0.8865, 0.8831, -0.03869, 0.4676, -0.7071, -0.0155, 0.707, -0.461, -0.03961, -0.8865, 0.7206, -0.03095, -0.6927, 0.8831, -0.03869, 0.4676, -0.461, -0.03961, -0.8865, -0.8902, 0.03905, -0.4539, 0.7001, 0.01536, -0.7139, -0.461, -0.03961, -0.8865, 0.7001, 0.01536, -0.7139, 0.7206, -0.03095, -0.6927, 0.4469, 0.03999, 0.8937, 0.8831, -0.03869, 0.4676, 0.7001, 0.01536, -0.7139, 0.8831, -0.03869, 0.4676, 0.7206, -0.03095, -0.6927, 0.7001, 0.01536, -0.7139, -0.8937, 0.04096, -0.4469, 0.4471, 0.02051, -0.8943, -0.4469, -0.041, -0.8936, -0.4469, -0.041, -0.8936, 0.4471, 0.02051, -0.8943, 0.8943, -0.02049, -0.4471, -0.4469, -0.041, -0.8936, -0.8942, -0.02058, 0.4472, -0.8937, 0.04096, -0.4469, -0.8937, 0.04096, -0.4469, -0.8942, -0.02058, 0.4472, -0.4471, 0.02053, 0.8942, -0.8937, 0.04096, -0.4469, -0.4471, 0.02053, 0.8942, 0.8937, 0.041, 0.4468, -0.8937, 0.04096, -0.4469, 0.8937, 0.041, 0.4468, 0.4471, 0.02051, -0.8943, 0.8937, 0.041, 0.4468, 0.8943, -0.02049, -0.4471, 0.4471, 0.02051, -0.8943, 0.8937, 0.041, 0.4468, 0.4468, -0.04096, 0.8937, 0.8943, -0.02049, -0.4471, 0.8943, -0.02049, -0.4471, 0.4468, -0.04096, 0.8937, -0.4469, -0.041, -0.8936, 0.4468, -0.04096, 0.8937, -0.8942, -0.02058, 0.4472, -0.4469, -0.041, -0.8936, 0.8937, 0.041, 0.4468, -0.4471, 0.02053, 0.8942, 0.4468, -0.04096, 0.8937, 0.4468, -0.04096, 0.8937, -0.4471, 0.02053, 0.8942, -0.8942, -0.02058, 0.4472])] * 3)])
arm_handrail128_qc_skeleton = bpy.data.armatures.new('handrail128.qc_skeleton')  # bones are not reproduced

# ---- objects
ob_handrail128_qc_skeleton = bpy.data.objects.new('handrail128.qc_skeleton', arm_handrail128_qc_skeleton)
ob_handrail128_reference = bpy.data.objects.new('handrail128_reference', me_handrail128_reference)
ob_handrail128_physics = bpy.data.objects.new('handrail128_physics', me_handrail128_physics)

# ---- transforms, parenting, visibility, modifiers, constraints
ob_handrail128_qc_skeleton.location = (0.0, 0.0, 0.0)
ob_handrail128_qc_skeleton.show_in_front = True
ob_handrail128_qc_skeleton.lineart.crease_threshold = 0.0
ob_handrail128_reference.parent = ob_handrail128_qc_skeleton
ob_handrail128_reference.location = (0.0, 0.0, 0.0)
ob_handrail128_reference.lineart.crease_threshold = 0.0
_vg = ob_handrail128_reference.vertex_groups.new(name='static_prop')
_vg.add([0, 1, 2, 3, 4, 5, 6, 7, 8, 9, 10, 11, 12, 13, 14, 15, 16, 17, 18, 19, 20, 21, 22, 23, 24, 25, 26, 27, 28, 29, 30, 31, 32, 33, 34, 35, 36, 37, 38, 39, 40, 41, 42, 43, 44, 45, 46, 47, 48, 49, 50, 51, 52, 53, 54, 55, 56, 57, 58, 59, 60, 61, 62, 63, 64, 65, 66, 67, 68, 69, 70, 71, 72, 73, 74, 75, 76, 77, 78, 79, 80, 81, 82, 83, 84, 85, 86, 87, 88, 89, 90, 91, 92, 93, 94, 95, 96, 97, 98, 99, 100, 101, 102, 103, 104, 105, 106, 107, 108, 109, 110, 111, 112, 113, 114, 115, 116, 117, 118, 119, 120, 121, 122, 123, 124, 125, 126, 127, 128, 129, 130, 131, 132, 133, 134, 135, 136, 137, 138, 139, 140, 141, 142, 143, 144, 145, 146, 147, 148, 149, 150, 151, 152, 153, 154, 155, 156, 157, 158, 159, 160, 161, 162, 163, 164, 165, 166, 167, 168, 169, 170, 171, 172, 173, 174, 175, 176, 177, 178, 179, 180, 181, 182, 183, 184, 185, 186, 187, 188, 189, 190, 191, 192, 193, 194, 195], 1.0, 'REPLACE')
_m = ob_handrail128_reference.modifiers.new('Armature', 'ARMATURE')
_m.object = ob_handrail128_qc_skeleton
ob_handrail128_physics.parent = ob_handrail128_qc_skeleton
ob_handrail128_physics.location = (0.0, 0.0, 0.0)
ob_handrail128_physics.display_type = 'SOLID'
ob_handrail128_physics.show_wire = True
ob_handrail128_physics.lineart.crease_threshold = 0.0
_vg = ob_handrail128_physics.vertex_groups.new(name='static_prop')
_vg.add([0, 1, 2, 3, 4, 5, 6, 7, 8, 9, 10, 11, 12, 13, 14, 15, 16, 17, 18, 19, 20, 21, 22, 23, 24, 25, 26, 27, 28, 29, 30, 31, 32, 33, 34, 35, 36, 37, 38, 39, 40, 41, 42, 43, 44, 45, 46, 47], 1.0, 'REPLACE')
_m = ob_handrail128_physics.modifiers.new('Armature', 'ARMATURE')
_m.object = ob_handrail128_qc_skeleton

# ---- collection membership
scene.collection.objects.link(ob_handrail128_qc_skeleton)
scene.collection.objects.link(ob_handrail128_reference)
scene.collection.objects.link(ob_handrail128_physics)
col_handrail128.objects.link(ob_handrail128_qc_skeleton)
col_handrail128.objects.link(ob_handrail128_reference)
col_handrail128.objects.link(ob_handrail128_physics)

# ---- scene / render settings (as saved in the file)
scene.frame_start = 1; scene.frame_end = 250; scene.frame_set(0)
scene.render.engine = 'BLENDER_EEVEE_NEXT'
scene.cycles.use_denoising = False
scene.cycles.samples = 128
scene.cycles.sampling_pattern = 'TABULATED_SOBOL'
scene.cycles.use_adaptive_sampling = False
scene.cycles.use_light_tree = False
scene.view_settings.view_transform = 'Filmic'
bpy.context.view_layer.update()

# ---- added for rendering (the .blend has no active camera and no usable light): camera, sun + grey world if the file has none
cam_auto = bpy.data.cameras.new('AutoCamera')
cam_auto.lens = 50.0
cam_auto.sensor_width = 36.0
cam_auto.clip_end = 2178.81
ob_auto_camera = bpy.data.objects.new('AutoCamera', cam_auto)
scene.collection.objects.link(ob_auto_camera)
ob_auto_camera.location = (123.149, -148.979, 115.819)
ob_auto_camera.rotation_euler = (1.09748, -7.21219e-08, 0.694738)
scene.camera = ob_auto_camera
light_auto_sun = bpy.data.lights.new('AutoSun', 'SUN')
light_auto_sun.energy = 3.0
light_auto_sun.angle = 0.0523599
ob_auto_sun = bpy.data.objects.new('AutoSun', light_auto_sun)
scene.collection.objects.link(ob_auto_sun)
ob_auto_sun.rotation_euler = (0.872665, 0.174533, 0.523599)
if scene.world is None:
    world_auto = bpy.data.worlds.new('AutoWorld')
    world_auto.color = (0.3, 0.3, 0.3)
    scene.world = world_auto
bpy.context.view_layer.update()
